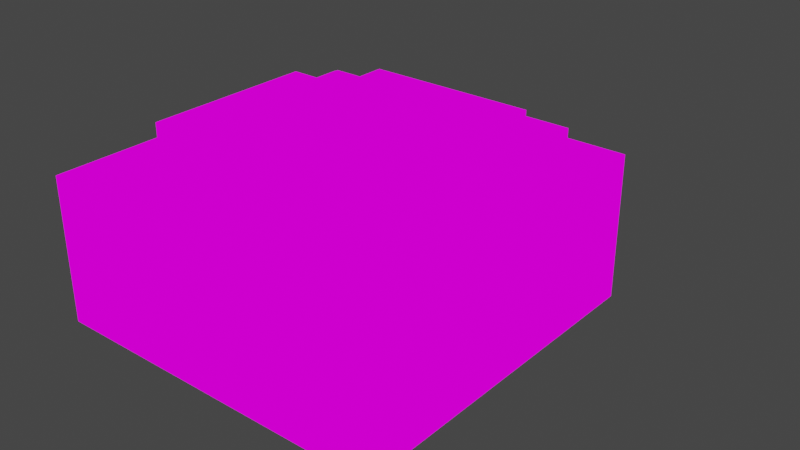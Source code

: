 # Source: menuscene.blend  (saved by Blender 2.93.20; exported with 4.5.12 LTS)
import bpy
from mathutils import Matrix  # noqa: F401  (used for matrix-valued properties, if any)

bpy.ops.wm.read_factory_settings(use_empty=True)
scene = bpy.context.scene
scene.name = 'Scene'

# ---- collections
col_collection = bpy.data.collections.new('Collection'); scene.collection.children.link(col_collection)

# ---- images (referenced by path relative to the original .blend; pixels are not part of the script)
import os
ASSET_DIR = os.environ.get("B2B_ASSET_DIR", "")  # directory of the original .blend (textures are referenced by path, not embedded)
HERE = os.path.dirname(os.path.abspath(__file__))  # packed textures are extracted next to this script under _unpacked/

def load_image(name, relpath, width, height, colorspace="sRGB"):
    """Load a texture the original file referenced (path relative to the .blend, or extracted next to this script)."""
    p = next((c for c in (os.path.join(HERE, relpath), os.path.join(ASSET_DIR, relpath)) if relpath and os.path.exists(c)), "")
    if p:
        img = bpy.data.images.load(p, check_existing=True)
        img.name = name
    else:  # same state as the original file: an image datablock whose file is absent (Cycles renders it pink)
        img = bpy.data.images.new(name, width, height)
        img.source = "FILE"
        img.filepath = "//" + (relpath or name)
    img.colorspace_settings.name = colorspace
    return img
img_atlas32ii_png = load_image('Atlas32II.png', 'Atlas32II.png', 1024, 1024, 'sRGB')

# ---- materials (node trees are filled in below, after node groups)
mat_atlas32ii = bpy.data.materials.new('Atlas32II')
mat_atlas32ii.use_transparent_shadow = False

# ---- material node trees
mat_atlas32ii.use_nodes = True; mat_atlas32ii.node_tree.nodes.clear()
_N = mat_atlas32ii.node_tree.nodes; _L = mat_atlas32ii.node_tree.links
n0 = _N.new('ShaderNodeOutputMaterial'); n0.name = 'Material Output'; n0.location = (400, 0)
n1 = _N.new('ShaderNodeLightPath'); n1.name = 'Light Path'; n1.location = (0, 250)
n2 = _N.new('ShaderNodeBsdfTransparent'); n2.name = 'Transparent BSDF'; n2.location = (-200, -100)
n3 = _N.new('ShaderNodeEmission'); n3.name = 'Emission'; n3.location = (-200, -200)
n4 = _N.new('ShaderNodeMixShader'); n4.name = 'Mix Shader'; n4.location = (200, 0)
n5 = _N.new('ShaderNodeMixShader'); n5.name = 'Mix Shader.001'; n5.location = (0, -100)
n6 = _N.new('ShaderNodeTexImage'); n6.name = 'Image Texture'; n6.location = (-500, 100)
n6.image = img_atlas32ii_png
n6.interpolation = 'Closest'
_L.new(n6.outputs[0], n3.inputs[0])
_L.new(n6.outputs[1], n5.inputs[0])
_L.new(n2.outputs[0], n5.inputs[1])
_L.new(n2.outputs[0], n4.inputs[1])
_L.new(n3.outputs[0], n5.inputs[2])
_L.new(n5.outputs[0], n4.inputs[2])
_L.new(n1.outputs[0], n4.inputs[0])
_L.new(n4.outputs[0], n0.inputs[0])
n0.is_active_output = True

# ---- world
world_world = bpy.data.worlds.new('World'); scene.world = world_world
world_world.use_nodes = True; world_world.node_tree.nodes.clear()
_N = world_world.node_tree.nodes; _L = world_world.node_tree.links
n0 = _N.new('ShaderNodeOutputWorld'); n0.name = 'World Output'; n0.location = (300, 300)
n1 = _N.new('ShaderNodeBackground'); n1.name = 'Background'; n1.location = (10, 300)
n1.inputs[0].default_value = (0.05088, 0.05088, 0.05088, 1.0)
_L.new(n1.outputs[0], n0.inputs[0])
n0.is_active_output = True
world_world.color = (0.05088, 0.05088, 0.05088)
world_world.use_sun_shadow = False
world_world.sun_shadow_jitter_overblur = 0.0

# ---- meshes
me_cube_001 = bpy.data.meshes.new('Cube.001')
me_cube_001.from_pydata([(1.0, 4.0, 0.0), (2.0, 6.0, 0.0), (-6.0, -5.0, 2.0), (-1.0, 11.0, 1.0), (1.0, -4.0, 0.0), (2.0, 4.0, 0.0), (2.0, 5.0, 0.0), (-4.0, -1.0, 0.0), (2.0, 3.0, 0.0), (-2.0, 4.0, 0.0), (5.0, 0.0, 0.0), (-2.0, 5.0, 0.0), (5.0, 1.0, 0.0), (3.0, 2.0, 0.0), (-3.0, -2.0, -1.0), (6.0, -6.0, 0.0), (0.0, -4.0, 0.0), (4.0, 2.0, 0.0), (6.0, 2.0, 0.0), (6.0, -1.0, 5.0), (0.0, -5.0, 0.0), (0.0, 3.0, 0.0), (1.0, 5.0, 0.0), (0.0, 4.0, 0.0), (1.0, 1.0, 0.0), (-1.0, -5.0, 0.0), (5.0, 5.0, 0.0), (-4.0, 0.0, 0.0), (6.0, 0.0, 2.0), (6.0, 2.0, 1.0), (-2.0, 3.0, 0.0), (6.0, -1.0, 4.0), (3.0, 6.0, 0.0), (6.0, 0.0, 0.0), (-2.0, 3.0, -1.0), (-1.0, -4.0, 0.0), (-2.0, -5.0, 0.0), (-3.0, -1.0, -1.0), (-2.0, -4.0, 0.0), (4.0, 6.0, 0.0), (-5.0, 5.0, 0.0), (6.0, -3.0, 2.0), (-1.0, 8.0, 1.0), (-2.0, 6.0, 0.0), (-4.0, 4.0, 0.0), (-1.0, 4.0, 0.0), (0.0, 6.0, 5.0), (-5.0, -5.0, 0.0), (-3.0, 6.0, 1.0), (6.0, 3.0, 0.0), (2.0, -4.0, 0.0), (-3.0, -2.0, 0.0), (-3.0, 1.0, -1.0), (-1.0, 0.0, -1.0), (-3.0, -1.0, -2.0), (-1.0, -3.0, 0.0), (-3.0, -4.0, 0.0), (-3.0, 4.0, 0.0), (-4.0, -5.0, 0.0), (4.0, 3.0, 0.0), (-4.0, 3.0, 0.0), (-4.0, 2.0, 0.0), (0.0, 5.0, 0.0), (-1.0, -2.0, -1.0), (-4.0, 1.0, 0.0), (-3.0, 5.0, 0.0), (-4.0, -4.0, 0.0), (-4.0, -2.0, 0.0), (-5.0, 1.0, 0.0), (2.0, -5.0, 0.0), (-4.0, -3.0, 0.0), (-5.0, -3.0, 0.0), (-5.0, -2.0, 0.0), (-5.0, -1.0, 0.0), (-5.0, 0.0, 0.0), (-5.0, 2.0, 0.0), (-1.0, 1.0, -2.0), (-5.0, 3.0, 0.0), (-5.0, 4.0, 0.0), (1.0, -5.0, 0.0), (3.0, -3.0, 0.0), (-1.0, 3.0, 0.0), (3.0, 5.0, 0.0), (3.0, 1.0, 0.0), (-1.0, 5.0, 0.0), (-4.0, 6.0, 0.0), (-4.0, 5.0, 0.0), (2.0, 2.0, 6.0), (1.0, 3.0, 0.0), (4.0, -1.0, 0.0), (6.0, -5.0, 0.0), (3.0, -2.0, 0.0), (3.0, -1.0, 0.0), (3.0, 0.0, 0.0), (4.0, -4.0, 0.0), (-5.0, 6.0, 1.0), (0.0, -2.0, 0.0), (4.0, 5.0, 0.0), (2.0, -1.0, -2.0), (3.0, 4.0, 0.0), (6.0, 5.0, 2.0), (-6.0, -4.0, 4.0), (4.0, -3.0, 0.0), (3.0, -4.0, 0.0), (4.0, -2.0, 0.0), (4.0, 4.0, 0.0), (3.0, 0.0, -1.0), (3.0, -2.0, -1.0), (5.0, -4.0, 0.0), (4.0, -6.0, 4.0), (5.0, 3.0, 0.0), (5.0, -5.0, 0.0), (3.0, -5.0, 0.0), (5.0, -3.0, 0.0), (6.0, 0.0, 4.0), (5.0, -1.0, 0.0), (6.0, 6.0, 1.0), (5.0, -2.0, 0.0), (4.0, 0.0, 0.0), (4.0, 1.0, 0.0), (5.0, 2.0, 0.0), (5.0, 4.0, 0.0), (4.0, -5.0, 0.0), (4.0, -6.0, 0.0), (3.0, -6.0, 0.0), (0.0, -6.0, 3.0), (-2.0, -6.0, 0.0), (0.0, -6.0, 0.0), (-3.0, -5.0, 0.0), (-6.0, -6.0, 1.0), (-4.0, -6.0, 0.0), (-6.0, -6.0, 0.0), (-6.0, -5.0, 0.0), (-6.0, -3.0, 4.0), (-5.0, -6.0, 4.0), (-6.0, -4.0, 0.0), (-5.0, -4.0, 0.0), (-6.0, -2.0, 2.0), (-6.0, 4.0, 2.0), (-6.0, -2.0, 0.0), (-6.0, 2.0, 2.0), (-6.0, 5.0, 2.0), (-6.0, 3.0, 0.0), (-6.0, 4.0, 0.0), (0.0, -3.0, 0.0), (-6.0, 6.0, 0.0), (0.0, 0.0, 0.0), (1.0, 0.0, -1.0), (-1.0, -1.0, 0.0), (1.0, -1.0, 0.0), (0.0, -1.0, 0.0), (-1.0, 0.0, 0.0), (1.0, -3.0, -2.0), (1.0, -3.0, -1.0), (3.0, -3.0, -2.0), (0.0, 1.0, 0.0), (-1.0, 1.0, 0.0), (0.0, 1.0, -1.0), (1.0, 0.0, 0.0), (2.0, -3.0, -1.0), (1.0, -2.0, 0.0), (1.0, -3.0, 0.0), (2.0, -3.0, 0.0), (3.0, -3.0, -1.0), (2.0, -3.0, -2.0), (3.0, -2.0, -2.0), (3.0, 0.0, -2.0), (3.0, 3.0, -1.0), (0.0, 3.0, -1.0), (3.0, 3.0, 0.0), (3.0, 1.0, -2.0), (-1.0, 3.0, -1.0), (0.0, 2.0, -2.0), (1.0, 1.0, -1.0), (2.0, 3.0, -2.0), (-3.0, 3.0, 0.0), (-2.0, -1.0, -2.0), (-3.0, 2.0, -2.0), (-3.0, -2.0, -2.0), (-3.0, -1.0, 0.0), (-3.0, 0.0, 0.0), (-3.0, 1.0, 0.0), (-3.0, 2.0, 0.0), (-3.0, -3.0, 0.0), (-2.0, -3.0, 0.0), (-1.0, 1.0, -1.0), (-1.0, -3.0, -2.0), (-3.0, 0.0, -2.0), (-1.0, -2.0, 0.0), (-2.0, -3.0, -2.0), (-1.0, -1.0, -1.0), (-3.0, -3.0, -2.0), (-1.0, -3.0, -1.0), (-2.0, -3.0, -1.0), (-3.0, -3.0, -1.0), (-2.0, 0.0, -2.0), (-3.0, 1.0, -2.0), (-3.0, 0.0, -1.0), (-3.0, 3.0, -2.0), (-3.0, 2.0, -1.0), (-3.0, 3.0, -1.0), (-1.0, 3.0, -2.0), (3.0, 3.0, -2.0), (1.0, 3.0, -2.0), (1.0, 3.0, -1.0), (2.0, 3.0, -1.0), (3.0, 2.0, -2.0), (3.0, 2.0, -1.0), (3.0, 1.0, -1.0), (1.0, -1.0, -2.0), (3.0, -1.0, -1.0), (2.0, -2.0, -2.0), (3.0, -1.0, -2.0), (1.0, 1.0, -2.0), (0.0, 1.0, -2.0), (2.0, 1.0, -2.0), (1.0, 0.0, -2.0), (1.0, -2.0, -1.0), (1.0, -1.0, -1.0), (1.0, -2.0, -2.0), (-2.0, 2.0, -2.0), (-1.0, 0.0, -2.0), (2.0, 0.0, -2.0), (2.0, 2.0, -2.0), (0.0, 3.0, -2.0), (1.0, 2.0, -2.0), (-1.0, 2.0, -2.0), (-2.0, 1.0, -2.0), (-2.0, 3.0, -2.0), (-1.0, -1.0, -2.0), (-1.0, -2.0, -2.0), (-2.0, -2.0, -2.0), (-3.0, 6.0, 0.0), (-1.0, 8.0, 3.0), (-1.0, 6.0, 1.0), (-5.0, 6.0, 0.0), (-2.0, 6.0, 1.0), (5.0, 6.0, 0.0), (1.0, 8.0, 0.0), (-4.0, 6.0, 1.0), (-6.0, -5.0, 4.0), (-6.0, 6.0, 5.0), (1.0, 7.0, 3.0), (3.0, 6.0, 2.0), (3.0, 6.0, 3.0), (4.0, 6.0, 1.0), (4.0, 6.0, 3.0), (-6.0, 6.0, 2.0), (-1.0, 7.0, 2.0), (-6.0, 6.0, 3.0), (-4.0, 6.0, 2.0), (-5.0, 6.0, 2.0), (-2.0, 6.0, 2.0), (4.0, 5.0, 5.0), (-4.0, 6.0, 3.0), (-5.0, 6.0, 3.0), (-3.0, 6.0, 2.0), (-2.0, 6.0, 3.0), (6.0, 3.0, 3.0), (-6.0, -6.0, 4.0), (-3.0, 6.0, 3.0), (-5.0, 6.0, 4.0), (-4.0, 6.0, 4.0), (-1.0, 6.0, 5.0), (1.0, 11.0, 2.0), (5.0, 6.0, 3.0), (4.0, 6.0, 2.0), (6.0, 1.0, 0.0), (1.0, 6.0, 4.0), (0.0, 6.0, 4.0), (-3.0, 6.0, 4.0), (2.0, 6.0, 2.0), (1.0, 6.0, 5.0), (3.0, 6.0, 1.0), (6.0, 4.0, 0.0), (6.0, 6.0, 0.0), (6.0, 2.0, 5.0), (2.0, 6.0, 3.0), (1.0, 6.0, 1.0), (2.0, 6.0, 1.0), (1.0, 6.0, 3.0), (6.0, 6.0, 2.0), (5.0, 6.0, 1.0), (5.0, 6.0, 2.0), (-2.0, 6.0, 4.0), (-4.0, 6.0, 5.0), (-5.0, 6.0, 5.0), (-1.0, 6.0, 4.0), (3.0, 5.0, 6.0), (-2.0, 6.0, 5.0), (4.0, 6.0, 4.0), (6.0, 4.0, 3.0), (2.0, 6.0, 4.0), (3.0, 6.0, 4.0), (2.0, 6.0, 5.0), (5.0, 6.0, 4.0), (5.0, 6.0, 5.0), (6.0, 5.0, 0.0), (6.0, 4.0, 1.0), (6.0, 3.0, 1.0), (6.0, -3.0, 1.0), (6.0, -4.0, 0.0), (6.0, -2.0, 4.0), (6.0, -1.0, 0.0), (6.0, -2.0, 0.0), (6.0, -3.0, 0.0), (6.0, 5.0, 3.0), (6.0, 3.0, 4.0), (6.0, -5.0, 1.0), (6.0, 5.0, 1.0), (6.0, 1.0, 1.0), (6.0, 2.0, 4.0), (6.0, -2.0, 1.0), (6.0, -3.0, 4.0), (6.0, 0.0, 1.0), (6.0, -1.0, 1.0), (5.0, -6.0, 2.0), (6.0, -4.0, 1.0), (2.0, -6.0, 3.0), (6.0, -4.0, 4.0), (6.0, -5.0, 2.0), (6.0, 6.0, 3.0), (6.0, 6.0, 4.0), (6.0, 5.0, 5.0), (6.0, -3.0, 5.0), (6.0, -1.0, 3.0), (6.0, 5.0, 4.0), (6.0, 4.0, 2.0), (6.0, 4.0, 4.0), (6.0, 2.0, 2.0), (6.0, 3.0, 5.0), (6.0, 0.0, 3.0), (6.0, 3.0, 2.0), (6.0, -4.0, 2.0), (6.0, -6.0, 1.0), (6.0, 0.0, 5.0), (6.0, 1.0, 5.0), (6.0, -5.0, 4.0), (6.0, -6.0, 4.0), (6.0, -2.0, 5.0), (6.0, -5.0, 5.0), (6.0, -4.0, 5.0), (1.0, -6.0, 2.0), (4.0, -5.0, 5.0), (5.0, -6.0, 0.0), (6.0, 1.0, 2.0), (6.0, -2.0, 2.0), (6.0, -6.0, 5.0), (3.0, -2.0, 6.0), (6.0, 1.0, 3.0), (6.0, 2.0, 3.0), (6.0, -1.0, 2.0), (6.0, -2.0, 3.0), (6.0, -3.0, 3.0), (6.0, -4.0, 3.0), (1.0, -6.0, 0.0), (6.0, -5.0, 3.0), (6.0, 1.0, 4.0), (2.0, -6.0, 1.0), (4.0, -6.0, 1.0), (2.0, -6.0, 0.0), (-3.0, -6.0, 1.0), (-1.0, -6.0, 0.0), (-2.0, -6.0, 2.0), (-1.0, -6.0, 1.0), (-3.0, -6.0, 0.0), (-5.0, -6.0, 1.0), (-5.0, -6.0, 0.0), (-4.0, -6.0, 2.0), (-5.0, -6.0, 2.0), (-5.0, -6.0, 3.0), (-4.0, -6.0, 3.0), (-6.0, -1.0, 2.0), (-4.0, -6.0, 4.0), (-2.0, -6.0, 4.0), (-6.0, -2.0, 4.0), (-5.0, -6.0, 5.0), (-3.0, -6.0, 4.0), (-6.0, 0.0, 0.0), (1.0, 1.0, 6.0), (1.0, -6.0, 4.0), (-2.0, -5.0, 5.0), (-6.0, -1.0, 0.0), (0.0, -6.0, 4.0), (-3.0, -6.0, 5.0), (-1.0, -6.0, 4.0), (0.0, -5.0, 5.0), (0.0, -6.0, 5.0), (3.0, -6.0, 4.0), (1.0, -5.0, 6.0), (3.0, -6.0, 3.0), (1.0, -6.0, 5.0), (-2.0, -6.0, 1.0), (4.0, -6.0, 5.0), (3.0, -6.0, 1.0), (3.0, -6.0, 5.0), (5.0, -6.0, 4.0), (5.0, -6.0, 1.0), (6.0, -6.0, 3.0), (6.0, -6.0, 2.0), (4.0, -6.0, 2.0), (2.0, -6.0, 4.0), (1.0, -6.0, 1.0), (0.0, -6.0, 1.0), (-4.0, -6.0, 1.0), (-1.0, -6.0, 2.0), (2.0, -6.0, 2.0), (0.0, -6.0, 2.0), (-3.0, -6.0, 2.0), (-2.0, -6.0, 3.0), (-6.0, -3.0, 0.0), (3.0, -6.0, 2.0), (-3.0, -6.0, 3.0), (4.0, -6.0, 3.0), (-1.0, -6.0, 3.0), (1.0, -6.0, 3.0), (5.0, -6.0, 3.0), (-6.0, -5.0, 1.0), (-6.0, -4.0, 1.0), (-6.0, 1.0, 4.0), (-6.0, -3.0, 2.0), (-6.0, -1.0, 1.0), (-6.0, 1.0, 0.0), (-6.0, 2.0, 0.0), (-6.0, 1.0, 2.0), (-6.0, 5.0, 0.0), (-6.0, 0.0, 2.0), (-6.0, 0.0, 4.0), (-5.0, -4.0, 5.0), (-6.0, 2.0, 4.0), (-6.0, -3.0, 5.0), (-6.0, -1.0, 4.0), (-6.0, 3.0, 4.0), (-6.0, 4.0, 4.0), (-3.0, 4.0, 5.0), (-6.0, -2.0, 5.0), (-5.0, 3.0, 5.0), (-6.0, 5.0, 4.0), (-6.0, 5.0, 3.0), (-6.0, 6.0, 4.0), (-6.0, -6.0, 2.0), (-6.0, 1.0, 5.0), (-6.0, 3.0, 5.0), (6.0, 4.0, 5.0), (0.0, 10.0, 0.0), (-6.0, -2.0, 3.0), (-6.0, 4.0, 5.0), (-6.0, -6.0, 3.0), (-6.0, 5.0, 5.0), (-6.0, -5.0, 3.0), (-6.0, -4.0, 2.0), (-6.0, -3.0, 3.0), (-6.0, -4.0, 3.0), (-6.0, -3.0, 1.0), (-6.0, 3.0, 2.0), (-6.0, 0.0, 3.0), (-6.0, -1.0, 3.0), (-6.0, 2.0, 1.0), (-6.0, -2.0, 1.0), (-6.0, 1.0, 3.0), (0.0, 9.0, 3.0), (-6.0, 3.0, 1.0), (-6.0, 5.0, 1.0), (-6.0, 1.0, 1.0), (-6.0, 2.0, 3.0), (-6.0, 4.0, 3.0), (-6.0, 3.0, 3.0), (-6.0, 4.0, 1.0), (-6.0, 6.0, 1.0), (-6.0, 0.0, 1.0), (-1.0, 11.0, 0.0), (0.0, 6.0, 0.0), (1.0, 6.0, 0.0), (1.0, 6.0, 2.0), (1.0, 7.0, 2.0), (0.0, 7.0, 0.0), (1.0, 9.0, 1.0), (1.0, 8.0, 3.0), (0.0, 8.0, 0.0), (1.0, 9.0, 0.0), (0.0, 10.0, 3.0), (0.0, 9.0, 0.0), (0.0, 11.0, 0.0), (-1.0, 10.0, 0.0), (1.0, 7.0, 0.0), (5.0, 0.0, 5.0), (1.0, 10.0, 0.0), (0.0, 7.0, 3.0), (1.0, 8.0, 1.0), (0.0, 8.0, 3.0), (1.0, 7.0, 1.0), (1.0, 10.0, 1.0), (1.0, 11.0, 1.0), (-1.0, 8.0, 0.0), (-1.0, 7.0, 0.0), (-1.0, 6.0, 0.0), (1.0, 10.0, 2.0), (1.0, 9.0, 3.0), (1.0, 9.0, 2.0), (1.0, 8.0, 2.0), (1.0, 11.0, 3.0), (-1.0, 7.0, 1.0), (-1.0, 9.0, 0.0), (0.0, 11.0, 2.0), (5.0, 4.0, 5.0), (0.0, 11.0, 1.0), (-1.0, 10.0, 2.0), (-1.0, 9.0, 1.0), (-1.0, 10.0, 1.0), (-1.0, 9.0, 2.0), (-1.0, 8.0, 2.0), (-1.0, 10.0, 3.0), (1.0, 11.0, 0.0), (-1.0, 6.0, 2.0), (1.0, 10.0, 3.0), (-1.0, 6.0, 3.0), (-1.0, 11.0, 2.0), (-1.0, 9.0, 3.0), (0.0, 11.0, 3.0), (0.0, 6.0, 3.0), (-1.0, 7.0, 3.0), (6.0, 6.0, 5.0), (-1.0, 11.0, 3.0), (3.0, 6.0, 5.0), (4.0, 1.0, 6.0), (5.0, -3.0, 6.0), (5.0, -2.0, 6.0), (4.0, -4.0, 6.0), (5.0, -4.0, 5.0), (2.0, -6.0, 5.0), (5.0, -6.0, 5.0), (5.0, -5.0, 5.0), (-1.0, -6.0, 5.0), (1.0, -5.0, 5.0), (-2.0, -6.0, 5.0), (-4.0, -6.0, 5.0), (-3.0, -4.0, 5.0), (-6.0, -6.0, 5.0), (-6.0, -4.0, 5.0), (-6.0, -5.0, 5.0), (-6.0, -1.0, 5.0), (-6.0, 0.0, 5.0), (-6.0, 2.0, 5.0), (4.0, 4.0, 5.0), (-4.0, 5.0, 5.0), (-5.0, 5.0, 5.0), (0.0, 5.0, 6.0), (-3.0, 6.0, 5.0), (3.0, 3.0, 6.0), (-2.0, -4.0, 6.0), (-3.0, 5.0, 5.0), (-1.0, 3.0, 6.0), (4.0, 3.0, 6.0), (3.0, 4.0, 6.0), (5.0, 5.0, 5.0), (5.0, 3.0, 5.0), (4.0, 6.0, 5.0), (-4.0, 1.0, 6.0), (4.0, 3.0, 5.0), (-1.0, -5.0, 5.0), (0.0, 2.0, 6.0), (2.0, -5.0, 5.0), (-4.0, -4.0, 6.0), (-2.0, 0.0, 6.0), (-2.0, -1.0, 6.0), (-4.0, -4.0, 5.0), (-4.0, -5.0, 5.0), (-3.0, 5.0, 6.0), (-5.0, -5.0, 5.0), (-5.0, 0.0, 5.0), (-5.0, 2.0, 5.0), (-4.0, 4.0, 5.0), (-5.0, 4.0, 5.0), (3.0, 4.0, 5.0), (3.0, -5.0, 5.0), (1.0, 5.0, 5.0), (-2.0, 5.0, 5.0), (-2.0, 5.0, 6.0), (2.0, 4.0, 6.0), (0.0, 5.0, 5.0), (-1.0, 5.0, 5.0), (-1.0, 5.0, 6.0), (3.0, 1.0, 6.0), (2.0, 5.0, 5.0), (3.0, 5.0, 5.0), (5.0, 3.0, 6.0), (4.0, 4.0, 6.0), (3.0, 0.0, 6.0), (5.0, -1.0, 5.0), (5.0, 2.0, 5.0), (5.0, 1.0, 5.0), (5.0, -2.0, 5.0), (4.0, -4.0, 5.0), (3.0, -1.0, 6.0), (5.0, -3.0, 5.0), (4.0, -3.0, 5.0), (4.0, -2.0, 6.0), (3.0, -4.0, 5.0), (-1.0, 2.0, 6.0), (-2.0, 4.0, 6.0), (3.0, -4.0, 6.0), (-5.0, -1.0, 5.0), (-3.0, -5.0, 5.0), (0.0, -5.0, 6.0), (0.0, -3.0, 6.0), (-3.0, 3.0, 6.0), (-5.0, -3.0, 5.0), (-4.0, -3.0, 5.0), (-4.0, -3.0, 6.0), (-5.0, -2.0, 5.0), (-3.0, 0.0, 6.0), (-5.0, -3.0, 6.0), (-5.0, 1.0, 5.0), (-2.0, -2.0, 6.0), (-4.0, 3.0, 5.0), (-5.0, 3.0, 6.0), (-4.0, -2.0, 6.0), (-4.0, 4.0, 6.0), (-5.0, 1.0, 6.0), (-5.0, 2.0, 6.0), (2.0, -3.0, 6.0), (-5.0, 0.0, 6.0), (-5.0, -1.0, 6.0), (-5.0, -2.0, 6.0), (-4.0, 3.0, 6.0), (-4.0, 2.0, 6.0), (-2.0, 3.0, 6.0), (-4.0, 0.0, 6.0), (-4.0, -1.0, 6.0), (-1.0, 4.0, 6.0), (-3.0, -3.0, 6.0), (-3.0, 4.0, 6.0), (-1.0, -5.0, 6.0), (-3.0, 2.0, 6.0), (-3.0, 1.0, 6.0), (-3.0, -2.0, 6.0), (-3.0, -1.0, 6.0), (-2.0, -5.0, 6.0), (-3.0, -5.0, 6.0), (-3.0, -4.0, 6.0), (-1.0, -4.0, 6.0), (3.0, -5.0, 6.0), (2.0, -5.0, 6.0), (2.0, -4.0, 6.0), (-1.0, -3.0, 6.0), (1.0, -2.0, 6.0), (0.0, -4.0, 6.0), (1.0, -4.0, 6.0), (2.0, -2.0, 6.0), (4.0, 0.0, 6.0), (1.0, 4.0, 6.0), (1.0, 5.0, 6.0), (2.0, 5.0, 6.0), (0.0, 3.0, 6.0), (0.0, 4.0, 6.0), (3.0, 2.0, 6.0), (1.0, 2.0, 6.0), (5.0, 2.0, 6.0), (5.0, 1.0, 6.0), (2.0, 3.0, 6.0), (1.0, 3.0, 6.0), (-1.0, 0.0, 6.0), (-2.0, 2.0, 6.0), (2.0, -1.0, 6.0), (0.0, 1.0, 6.0), (2.0, 1.0, 6.0), (5.0, 0.0, 6.0), (2.0, 0.0, 6.0), (4.0, 2.0, 6.0), (1.0, -1.0, 6.0), (0.0, 0.0, 6.0), (-1.0, -1.0, 6.0), (-1.0, 1.0, 6.0), (-2.0, 1.0, 6.0), (0.0, -1.0, 6.0), (1.0, 0.0, 6.0), (5.0, -1.0, 6.0), (4.0, -1.0, 6.0), (0.0, -2.0, 6.0), (3.0, -3.0, 6.0), (4.0, -3.0, 6.0), (-1.0, -2.0, 6.0), (1.0, -3.0, 6.0), (-2.0, -3.0, 6.0)], [], [(79, 4, 16, 20), (4, 161, 144, 16), (135, 136, 71, 410), (132, 47, 136, 135), (131, 367, 47, 132), (367, 130, 58, 47), (130, 365, 128, 58), (365, 126, 36, 128), (88, 0, 23, 21), (0, 22, 62, 23), (20, 16, 35, 25), (16, 144, 55, 35), (126, 362, 25, 36), (362, 127, 20, 25), (127, 355, 79, 20), (355, 360, 69, 79), (360, 124, 112, 69), (124, 123, 122, 112), (21, 23, 45, 81), (23, 62, 84, 45), (25, 35, 38, 36), (35, 55, 184, 38), (123, 344, 111, 122), (344, 15, 90, 111), (111, 90, 301, 108), (108, 301, 305, 113), (113, 305, 304, 117), (117, 304, 303, 115), (81, 45, 9, 30), (45, 84, 11, 9), (36, 38, 56, 128), (38, 184, 183, 56), (115, 303, 33, 10), (10, 33, 267, 12), (12, 267, 18, 120), (120, 18, 49, 110), (110, 49, 274, 121), (121, 274, 297, 26), (30, 9, 57, 175), (9, 11, 65, 57), (128, 56, 66, 58), (56, 183, 70, 66), (183, 51, 67, 70), (51, 179, 7, 67), (179, 180, 27, 7), (180, 181, 64, 27), (181, 182, 61, 64), (182, 175, 60, 61), (175, 57, 44, 60), (57, 65, 86, 44), (58, 66, 136, 47), (66, 70, 71, 136), (70, 67, 72, 71), (67, 7, 73, 72), (7, 27, 74, 73), (27, 64, 68, 74), (64, 61, 75, 68), (61, 60, 77, 75), (60, 44, 78, 77), (44, 86, 40, 78), (69, 50, 4, 79), (50, 162, 161, 4), (26, 297, 275, 237), (97, 26, 237, 39), (82, 97, 39, 32), (6, 82, 32, 1), (22, 6, 1, 472), (62, 22, 472, 471), (8, 5, 0, 88), (5, 6, 22, 0), (112, 103, 50, 69), (103, 80, 162, 50), (84, 62, 471, 495), (11, 84, 495, 43), (65, 11, 43, 232), (86, 65, 232, 85), (40, 86, 85, 235), (425, 40, 235, 145), (169, 99, 5, 8), (99, 82, 6, 5), (122, 94, 103, 112), (94, 102, 80, 103), (102, 104, 91, 80), (104, 89, 92, 91), (89, 118, 93, 92), (118, 119, 83, 93), (119, 17, 13, 83), (17, 59, 169, 13), (59, 105, 99, 169), (105, 97, 82, 99), (111, 108, 94, 122), (108, 113, 102, 94), (113, 117, 104, 102), (117, 115, 89, 104), (115, 10, 118, 89), (10, 12, 119, 118), (12, 120, 17, 119), (120, 110, 59, 17), (110, 121, 105, 59), (121, 26, 97, 105), (410, 71, 72, 139), (139, 72, 73, 382), (382, 73, 74, 378), (378, 74, 68, 422), (422, 68, 75, 423), (423, 75, 77, 142), (142, 77, 78, 143), (143, 78, 40, 425), (55, 144, 96, 188), (144, 161, 160, 96), (96, 160, 149, 150), (188, 96, 150, 148), (148, 150, 146, 151), (150, 149, 158, 146), (146, 158, 24, 155), (151, 146, 155, 156), (147, 173, 24, 158), (218, 147, 158, 149), (217, 218, 149, 160), (153, 217, 160, 161), (159, 153, 161, 162), (163, 159, 162, 80), (107, 163, 80, 91), (210, 107, 91, 92), (106, 210, 92, 93), (208, 106, 93, 83), (207, 208, 83, 13), (167, 207, 13, 169), (205, 167, 169, 8), (204, 205, 8, 88), (168, 204, 88, 21), (171, 168, 21, 81), (34, 171, 81, 30), (200, 34, 30, 175), (194, 14, 51, 183), (14, 37, 179, 51), (37, 197, 180, 179), (197, 52, 181, 180), (52, 199, 182, 181), (199, 200, 175, 182), (192, 193, 184, 55), (193, 194, 183, 184), (173, 157, 155, 24), (157, 185, 156, 155), (185, 53, 151, 156), (53, 190, 148, 151), (190, 63, 188, 148), (63, 192, 55, 188), (76, 221, 53, 185), (221, 229, 190, 53), (229, 230, 63, 190), (230, 186, 192, 63), (186, 189, 193, 192), (189, 191, 194, 193), (191, 178, 14, 194), (178, 54, 37, 14), (54, 187, 197, 37), (187, 196, 52, 197), (196, 177, 199, 52), (177, 198, 200, 199), (198, 228, 34, 200), (228, 201, 171, 34), (201, 224, 168, 171), (224, 203, 204, 168), (203, 174, 205, 204), (174, 202, 167, 205), (202, 206, 207, 167), (206, 170, 208, 207), (170, 166, 106, 208), (166, 212, 210, 106), (212, 165, 107, 210), (165, 154, 163, 107), (154, 164, 159, 163), (164, 152, 153, 159), (213, 214, 157, 173), (214, 76, 185, 157), (152, 219, 217, 153), (219, 209, 218, 217), (209, 216, 147, 218), (216, 213, 173, 147), (222, 216, 209, 98), (98, 209, 219, 211), (211, 219, 152, 164), (165, 211, 164, 154), (212, 98, 211, 165), (166, 222, 98, 212), (170, 215, 222, 166), (215, 213, 216, 222), (206, 223, 215, 170), (202, 174, 223, 206), (174, 203, 225, 223), (223, 225, 213, 215), (225, 172, 214, 213), (203, 224, 172, 225), (224, 201, 226, 172), (172, 226, 76, 214), (226, 220, 227, 76), (201, 228, 220, 226), (228, 198, 177, 220), (220, 177, 196, 227), (227, 196, 187, 195), (76, 227, 195, 221), (221, 195, 176, 229), (229, 176, 231, 230), (230, 231, 189, 186), (231, 178, 191, 189), (176, 54, 178, 231), (195, 187, 54, 176), (43, 495, 234, 236), (232, 43, 236, 48), (85, 232, 48, 239), (235, 85, 239, 95), (145, 235, 95, 468), (472, 1, 279, 278), (1, 32, 273, 279), (32, 39, 245, 273), (39, 237, 282, 245), (237, 275, 116, 282), (468, 95, 251, 247), (95, 239, 250, 251), (239, 48, 256, 250), (48, 236, 252, 256), (236, 234, 513, 252), (247, 251, 255, 249), (251, 250, 254, 255), (250, 256, 260, 254), (256, 252, 257, 260), (252, 513, 515, 257), (249, 255, 261, 439), (255, 254, 262, 261), (254, 260, 270, 262), (260, 257, 284, 270), (257, 515, 287, 284), (515, 519, 269, 287), (519, 280, 268, 269), (280, 277, 292, 268), (277, 244, 293, 292), (244, 246, 290, 293), (246, 265, 295, 290), (265, 321, 322, 295), (473, 271, 277, 280), (278, 279, 271, 473), (279, 273, 243, 271), (273, 245, 266, 243), (245, 282, 283, 266), (282, 116, 281, 283), (283, 281, 321, 265), (266, 283, 265, 246), (243, 266, 246, 244), (271, 243, 244, 277), (439, 261, 286, 241), (261, 262, 285, 286), (262, 270, 547, 285), (270, 284, 289, 547), (284, 287, 263, 289), (287, 269, 46, 263), (269, 268, 272, 46), (268, 292, 294, 272), (292, 293, 523, 294), (293, 290, 556, 523), (290, 295, 296, 556), (295, 322, 521, 296), (275, 297, 309, 116), (297, 274, 298, 309), (274, 49, 299, 298), (49, 18, 29, 299), (18, 267, 310, 29), (267, 33, 314, 310), (33, 303, 315, 314), (303, 304, 312, 315), (304, 305, 300, 312), (305, 301, 317, 300), (301, 90, 308, 317), (90, 15, 334, 308), (116, 309, 100, 281), (309, 298, 327, 100), (298, 299, 332, 327), (299, 29, 329, 332), (29, 310, 345, 329), (310, 314, 28, 345), (314, 315, 351, 28), (315, 312, 346, 351), (312, 300, 41, 346), (300, 317, 333, 41), (317, 308, 320, 333), (308, 334, 399, 320), (281, 100, 306, 321), (321, 306, 326, 322), (322, 326, 323, 521), (326, 328, 443, 323), (306, 291, 328, 326), (100, 327, 291, 306), (327, 332, 258, 291), (291, 258, 307, 328), (328, 307, 330, 443), (307, 311, 276, 330), (258, 350, 311, 307), (332, 329, 350, 258), (350, 349, 357, 311), (311, 357, 336, 276), (357, 114, 335, 336), (114, 31, 19, 335), (31, 302, 339, 19), (302, 313, 324, 339), (313, 319, 341, 324), (319, 337, 340, 341), (337, 338, 347, 340), (329, 345, 349, 350), (345, 28, 331, 349), (28, 351, 325, 331), (351, 346, 352, 325), (346, 41, 353, 352), (41, 333, 354, 353), (333, 320, 356, 354), (320, 399, 398, 356), (349, 331, 114, 357), (331, 325, 31, 114), (325, 352, 302, 31), (352, 353, 313, 302), (353, 354, 319, 313), (354, 356, 337, 319), (356, 398, 338, 337), (15, 344, 397, 334), (344, 123, 359, 397), (123, 124, 394, 359), (124, 360, 358, 394), (360, 355, 402, 358), (355, 127, 403, 402), (127, 362, 364, 403), (362, 126, 392, 364), (126, 365, 361, 392), (365, 130, 404, 361), (130, 367, 366, 404), (367, 131, 129, 366), (366, 129, 440, 369), (369, 440, 447, 370), (370, 447, 259, 134), (371, 370, 134, 373), (134, 259, 537, 376), (373, 134, 376, 535), (377, 373, 535, 384), (374, 377, 384, 534), (385, 374, 534, 532), (383, 385, 532, 387), (380, 383, 387, 391), (401, 380, 391, 529), (388, 401, 529, 395), (109, 388, 395, 393), (396, 109, 393, 530), (338, 396, 530, 347), (398, 416, 396, 338), (399, 316, 416, 398), (334, 397, 316, 399), (397, 359, 400, 316), (359, 394, 411, 400), (394, 358, 406, 411), (358, 402, 342, 406), (402, 403, 407, 342), (403, 364, 405, 407), (364, 392, 363, 405), (392, 361, 408, 363), (361, 404, 368, 408), (404, 366, 369, 368), (368, 369, 370, 371), (408, 368, 371, 412), (363, 408, 412, 409), (405, 363, 409, 414), (407, 405, 414, 125), (342, 407, 125, 415), (406, 342, 415, 318), (411, 406, 318, 390), (400, 411, 390, 413), (316, 400, 413, 416), (416, 413, 109, 396), (413, 390, 388, 109), (390, 318, 401, 388), (318, 415, 380, 401), (415, 125, 383, 380), (125, 414, 385, 383), (414, 409, 374, 385), (409, 412, 377, 374), (412, 371, 373, 377), (131, 132, 417, 129), (132, 135, 418, 417), (135, 410, 453, 418), (410, 139, 458, 453), (139, 382, 421, 458), (382, 378, 469, 421), (378, 422, 463, 469), (422, 423, 457, 463), (423, 142, 461, 457), (142, 143, 467, 461), (143, 425, 462, 467), (425, 145, 468, 462), (259, 240, 539, 537), (240, 101, 538, 539), (101, 133, 430, 538), (133, 375, 435, 430), (375, 431, 540, 435), (431, 427, 541, 540), (427, 419, 441, 541), (419, 429, 542, 441), (429, 432, 442, 542), (432, 433, 446, 442), (433, 437, 448, 446), (437, 439, 241, 448), (447, 449, 240, 259), (440, 2, 449, 447), (129, 417, 2, 440), (2, 450, 452, 449), (450, 420, 451, 452), (420, 137, 445, 451), (137, 372, 456, 445), (372, 426, 455, 456), (426, 424, 459, 455), (424, 140, 464, 459), (140, 454, 466, 464), (454, 138, 465, 466), (138, 141, 438, 465), (141, 247, 249, 438), (438, 249, 439, 437), (462, 468, 247, 141), (467, 462, 141, 138), (461, 467, 138, 454), (457, 461, 454, 140), (463, 457, 140, 424), (469, 463, 424, 426), (458, 421, 372, 137), (453, 458, 137, 420), (418, 453, 420, 450), (417, 418, 450, 2), (421, 469, 426, 372), (449, 452, 101, 240), (452, 451, 133, 101), (451, 445, 375, 133), (445, 456, 431, 375), (456, 455, 427, 431), (455, 459, 419, 427), (459, 464, 429, 419), (464, 466, 432, 429), (466, 465, 433, 432), (465, 438, 437, 433), (475, 494, 495, 471), (484, 475, 471, 472), (238, 478, 475, 484), (478, 493, 494, 475), (479, 481, 478, 238), (481, 502, 493, 478), (486, 444, 481, 479), (444, 483, 502, 481), (512, 482, 444, 486), (482, 470, 483, 444), (484, 472, 278, 490), (490, 278, 473, 474), (474, 473, 280, 242), (238, 484, 490, 488), (479, 238, 488, 476), (486, 479, 476, 491), (512, 486, 491, 492), (492, 491, 496, 264), (491, 476, 498, 496), (476, 488, 499, 498), (488, 490, 474, 499), (264, 496, 514, 500), (496, 498, 497, 514), (498, 499, 477, 497), (499, 474, 242, 477), (495, 494, 501, 234), (494, 493, 42, 501), (493, 502, 507, 42), (502, 483, 508, 507), (483, 470, 3, 508), (234, 501, 248, 513), (501, 42, 510, 248), (42, 507, 509, 510), (507, 508, 506, 509), (508, 3, 516, 506), (506, 516, 522, 511), (509, 506, 511, 517), (510, 509, 517, 233), (248, 510, 233, 520), (513, 248, 520, 515), (470, 482, 505, 3), (3, 505, 503, 516), (516, 503, 518, 522), (503, 264, 500, 518), (505, 492, 264, 503), (482, 512, 492, 505), (520, 487, 519, 515), (487, 242, 280, 519), (489, 477, 242, 487), (233, 489, 487, 520), (517, 460, 489, 233), (460, 497, 477, 489), (480, 514, 497, 460), (511, 480, 460, 517), (522, 518, 480, 511), (518, 500, 514, 480), (521, 323, 554, 296), (504, 554, 323, 443), (555, 504, 443, 330), (589, 555, 330, 276), (590, 589, 276, 336), (485, 590, 336, 335), (588, 485, 335, 19), (591, 588, 19, 339), (594, 591, 339, 324), (528, 594, 324, 341), (531, 528, 341, 340), (530, 531, 340, 347), (393, 343, 531, 530), (395, 574, 343, 393), (529, 561, 574, 395), (391, 533, 561, 529), (387, 386, 533, 391), (532, 559, 386, 387), (534, 381, 559, 532), (384, 602, 381, 534), (535, 566, 602, 384), (376, 568, 566, 535), (537, 539, 568, 376), (539, 538, 428, 568), (538, 430, 606, 428), (430, 435, 609, 606), (435, 540, 601, 609), (540, 541, 569, 601), (541, 441, 612, 569), (441, 542, 570, 612), (542, 442, 436, 570), (442, 446, 572, 436), (446, 448, 545, 572), (448, 241, 286, 545), (545, 286, 285, 544), (544, 285, 547, 550), (550, 547, 289, 576), (573, 584, 253, 543), (584, 523, 556, 253), (253, 556, 296, 554), (583, 294, 523, 584), (575, 272, 294, 583), (579, 46, 272, 575), (580, 263, 46, 579), (576, 289, 263, 580), (572, 545, 544, 571), (571, 544, 550, 434), (543, 253, 554, 504), (558, 543, 504, 555), (592, 595, 594, 528), (343, 592, 528, 531), (574, 597, 592, 343), (566, 565, 536, 602), (428, 606, 607, 565), (568, 428, 565, 566), (436, 572, 571, 614), (550, 576, 577, 567), (576, 580, 581, 577), (580, 579, 546, 581), (579, 575, 651, 546), (575, 583, 652, 651), (583, 584, 288, 652), (584, 573, 553, 288), (573, 543, 586, 553), (543, 558, 552, 586), (558, 555, 585, 552), (555, 589, 657, 585), (589, 590, 658, 657), (590, 485, 666, 658), (485, 588, 676, 666), (588, 591, 526, 676), (591, 594, 525, 526), (594, 595, 680, 525), (595, 592, 527, 680), (592, 597, 600, 527), (597, 574, 641, 600), (574, 561, 642, 641), (561, 533, 389, 642), (533, 386, 603, 389), (386, 559, 632, 603), (559, 381, 637, 632), (381, 602, 638, 637), (602, 536, 639, 638), (536, 565, 562, 639), (565, 607, 608, 562), (607, 606, 611, 608), (606, 609, 623, 611), (609, 601, 622, 623), (601, 569, 621, 622), (569, 612, 618, 621), (612, 570, 619, 618), (570, 436, 615, 619), (436, 614, 624, 615), (614, 571, 617, 624), (571, 434, 631, 617), (434, 550, 567, 631), (619, 615, 624, 625), (618, 619, 625, 557), (621, 618, 557, 627), (622, 621, 627, 628), (623, 622, 628, 616), (611, 623, 616, 608), (624, 617, 631, 605), (625, 624, 605, 633), (557, 625, 633, 634), (627, 557, 634, 610), (628, 627, 610, 636), (616, 628, 636, 635), (608, 616, 635, 630), (562, 608, 630, 639), (631, 567, 577, 599), (605, 631, 599, 626), (633, 605, 626, 662), (634, 633, 662, 673), (610, 634, 673, 563), (636, 610, 563, 564), (635, 636, 564, 613), (630, 635, 613, 683), (639, 630, 683, 549), (638, 639, 549, 637), (637, 549, 640, 632), (632, 640, 646, 603), (603, 646, 647, 389), (389, 647, 643, 642), (642, 643, 600, 641), (643, 620, 679, 600), (549, 683, 644, 640), (640, 644, 604, 646), (646, 604, 682, 647), (647, 682, 620, 643), (600, 679, 680, 527), (599, 577, 581, 629), (629, 581, 546, 654), (654, 546, 651, 650), (650, 651, 652, 578), (578, 652, 288, 553), (626, 599, 629, 551), (551, 629, 654, 653), (653, 654, 650, 660), (660, 650, 578, 659), (659, 578, 553, 548), (548, 553, 586, 552), (668, 552, 585, 657), (655, 548, 552, 668), (87, 659, 548, 655), (656, 660, 659, 87), (560, 653, 660, 656), (598, 551, 653, 560), (662, 626, 551, 598), (673, 662, 598, 672), (672, 598, 560, 664), (664, 560, 656, 379), (379, 656, 87, 665), (665, 87, 655, 582), (582, 655, 668, 524), (524, 668, 657, 658), (649, 524, 658, 666), (587, 582, 524, 649), (667, 665, 582, 587), (675, 379, 665, 667), (670, 664, 379, 675), (661, 672, 664, 670), (563, 673, 672, 661), (564, 563, 661, 671), (671, 661, 670, 674), (674, 670, 675, 669), (669, 675, 667, 663), (663, 667, 587, 593), (593, 587, 649, 677), (677, 649, 666, 676), (596, 677, 676, 526), (348, 593, 677, 596), (648, 663, 593, 348), (645, 669, 663, 648), (678, 674, 669, 645), (681, 671, 674, 678), (613, 564, 671, 681), (683, 613, 681, 644), (644, 681, 678, 604), (604, 678, 645, 682), (682, 645, 648, 620), (620, 648, 348, 679), (679, 348, 596, 680), (680, 596, 526, 525)])
_uv = me_cube_001.uv_layers.new(name='UVMap')
_uv.uv.foreach_set('vector', [0.0001953, 0.7502, 0.2498, 0.7502, 0.2498, 0.9998, 0.0001953, 0.9998, 0.0001953, 0.7502, 0.2498, 0.7502, 0.2498, 0.9998, 0.0001953, 0.9998, 0.0001953, 0.7502, 0.2498, 0.7502, 0.2498, 0.9998, 0.0001953, 0.9998, 0.0001953, 0.7502, 0.2498, 0.7502, 0.2498, 0.9998, 0.0001953, 0.9998, 0.0001953, 0.7502, 0.2498, 0.7502, 0.2498, 0.9998, 0.0001953, 0.9998, 0.0001953, 0.7502, 0.2498, 0.7502, 0.2498, 0.9998, 0.0001953, 0.9998, 0.0001953, 0.7502, 0.2498, 0.7502, 0.2498, 0.9998, 0.0001953, 0.9998, 0.0001953, 0.7502, 0.2498, 0.7502, 0.2498, 0.9998, 0.0001953, 0.9998, 0.0001953, 0.7502, 0.2498, 0.7502, 0.2498, 0.9998, 0.0001953, 0.9998, 0.0001953, 0.7502, 0.2498, 0.7502, 0.2498, 0.9998, 0.0001953, 0.9998, 0.0001953, 0.7502, 0.2498, 0.7502, 0.2498, 0.9998, 0.0001953, 0.9998, 0.0001953, 0.7502, 0.2498, 0.7502, 0.2498, 0.9998, 0.0001953, 0.9998, 0.0001953, 0.7502, 0.2498, 0.7502, 0.2498, 0.9998, 0.0001953, 0.9998, 0.0001953, 0.7502, 0.2498, 0.7502, 0.2498, 0.9998, 0.0001953, 0.9998, 0.0001953, 0.7502, 0.2498, 0.7502, 0.2498, 0.9998, 0.0001953, 0.9998, 0.0001953, 0.7502, 0.2498, 0.7502, 0.2498, 0.9998, 0.0001953, 0.9998, 0.0001953, 0.7502, 0.2498, 0.7502, 0.2498, 0.9998, 0.0001953, 0.9998, 0.0001953, 0.7502, 0.2498, 0.7502, 0.2498, 0.9998, 0.0001953, 0.9998, 0.0001953, 0.7502, 0.2498, 0.7502, 0.2498, 0.9998, 0.0001953, 0.9998, 0.0001953, 0.7502, 0.2498, 0.7502, 0.2498, 0.9998, 0.0001953, 0.9998, 0.0001953, 0.7502, 0.2498, 0.7502, 0.2498, 0.9998, 0.0001953, 0.9998, 0.0001953, 0.7502, 0.2498, 0.7502, 0.2498, 0.9998, 0.0001953, 0.9998, 0.0001953, 0.7502, 0.2498, 0.7502, 0.2498, 0.9998, 0.0001953, 0.9998, 0.0001953, 0.7502, 0.2498, 0.7502, 0.2498, 0.9998, 0.0001953, 0.9998, 0.0001953, 0.7502, 0.2498, 0.7502, 0.2498, 0.9998, 0.0001953, 0.9998, 0.0001953, 0.7502, 0.2498, 0.7502, 0.2498, 0.9998, 0.0001953, 0.9998, 0.0001953, 0.7502, 0.2498, 0.7502, 0.2498, 0.9998, 0.0001953, 0.9998, 0.0001953, 0.7502, 0.2498, 0.7502, 0.2498, 0.9998, 0.0001953, 0.9998, 0.0001953, 0.7502, 0.2498, 0.7502, 0.2498, 0.9998, 0.0001953, 0.9998, 0.0001953, 0.7502, 0.2498, 0.7502, 0.2498, 0.9998, 0.0001953, 0.9998, 0.0001953, 0.7502, 0.2498, 0.7502, 0.2498, 0.9998, 0.0001953, 0.9998, 0.0001953, 0.7502, 0.2498, 0.7502, 0.2498, 0.9998, 0.0001953, 0.9998, 0.0001953, 0.7502, 0.2498, 0.7502, 0.2498, 0.9998, 0.0001953, 0.9998, 0.0001953, 0.7502, 0.2498, 0.7502, 0.2498, 0.9998, 0.0001953, 0.9998, 0.0001953, 0.7502, 0.2498, 0.7502, 0.2498, 0.9998, 0.0001953, 0.9998, 0.0001953, 0.7502, 0.2498, 0.7502, 0.2498, 0.9998, 0.0001953, 0.9998, 0.0001953, 0.7502, 0.2498, 0.7502, 0.2498, 0.9998, 0.0001953, 0.9998, 0.0001953, 0.7502, 0.2498, 0.7502, 0.2498, 0.9998, 0.0001953, 0.9998, 0.0001953, 0.7502, 0.2498, 0.7502, 0.2498, 0.9998, 0.0001953, 0.9998, 0.0001953, 0.7502, 0.2498, 0.7502, 0.2498, 0.9998, 0.0001953, 0.9998, 0.0001953, 0.7502, 0.2498, 0.7502, 0.2498, 0.9998, 0.0001953, 0.9998, 0.0001953, 0.7502, 0.2498, 0.7502, 0.2498, 0.9998, 0.0001953, 0.9998, 0.0001953, 0.7502, 0.2498, 0.7502, 0.2498, 0.9998, 0.0001953, 0.9998, 0.0001953, 0.7502, 0.2498, 0.7502, 0.2498, 0.9998, 0.0001953, 0.9998, 0.0001953, 0.7502, 0.2498, 0.7502, 0.2498, 0.9998, 0.0001953, 0.9998, 0.0001953, 0.7502, 0.2498, 0.7502, 0.2498, 0.9998, 0.0001953, 0.9998, 0.0001953, 0.7502, 0.2498, 0.7502, 0.2498, 0.9998, 0.0001953, 0.9998, 0.0001953, 0.7502, 0.2498, 0.7502, 0.2498, 0.9998, 0.0001953, 0.9998, 0.0001953, 0.7502, 0.2498, 0.7502, 0.2498, 0.9998, 0.0001953, 0.9998, 0.0001953, 0.7502, 0.2498, 0.7502, 0.2498, 0.9998, 0.0001953, 0.9998, 0.0001953, 0.7502, 0.2498, 0.7502, 0.2498, 0.9998, 0.0001953, 0.9998, 0.0001953, 0.7502, 0.2498, 0.7502, 0.2498, 0.9998, 0.0001953, 0.9998, 0.0001953, 0.7502, 0.2498, 0.7502, 0.2498, 0.9998, 0.0001953, 0.9998, 0.0001953, 0.7502, 0.2498, 0.7502, 0.2498, 0.9998, 0.0001953, 0.9998, 0.0001953, 0.7502, 0.2498, 0.7502, 0.2498, 0.9998, 0.0001953, 0.9998, 0.0001953, 0.7502, 0.2498, 0.7502, 0.2498, 0.9998, 0.0001953, 0.9998, 0.0001953, 0.7502, 0.2498, 0.7502, 0.2498, 0.9998, 0.0001953, 0.9998, 0.0001953, 0.7502, 0.2498, 0.7502, 0.2498, 0.9998, 0.0001953, 0.9998, 0.0001953, 0.7502, 0.2498, 0.7502, 0.2498, 0.9998, 0.0001953, 0.9998, 0.0001953, 0.7502, 0.2498, 0.7502, 0.2498, 0.9998, 0.0001953, 0.9998, 0.0001953, 0.7502, 0.2498, 0.7502, 0.2498, 0.9998, 0.0001953, 0.9998, 0.0001953, 0.7502, 0.2498, 0.7502, 0.2498, 0.9998, 0.0001953, 0.9998, 0.0001953, 0.7502, 0.2498, 0.7502, 0.2498, 0.9998, 0.0001953, 0.9998, 0.0001953, 0.7502, 0.2498, 0.7502, 0.2498, 0.9998, 0.0001953, 0.9998, 0.0001953, 0.7502, 0.2498, 0.7502, 0.2498, 0.9998, 0.0001953, 0.9998, 0.0001953, 0.7502, 0.2498, 0.7502, 0.2498, 0.9998, 0.0001953, 0.9998, 0.0001953, 0.7502, 0.2498, 0.7502, 0.2498, 0.9998, 0.0001953, 0.9998, 0.0001953, 0.7502, 0.2498, 0.7502, 0.2498, 0.9998, 0.0001953, 0.9998, 0.0001953, 0.7502, 0.2498, 0.7502, 0.2498, 0.9998, 0.0001953, 0.9998, 0.0001953, 0.7502, 0.2498, 0.7502, 0.2498, 0.9998, 0.0001953, 0.9998, 0.2498, 0.7502, 0.2498, 0.9998, 0.0001953, 0.9998, 0.0001953, 0.7502, 0.0001953, 0.7502, 0.2498, 0.7502, 0.2498, 0.9998, 0.0001953, 0.9998, 0.0001953, 0.7502, 0.2498, 0.7502, 0.2498, 0.9998, 0.0001953, 0.9998, 0.0001953, 0.7502, 0.2498, 0.7502, 0.2498, 0.9998, 0.0001953, 0.9998, 0.0001953, 0.7502, 0.2498, 0.7502, 0.2498, 0.9998, 0.0001953, 0.9998, 0.0001953, 0.7502, 0.2498, 0.7502, 0.2498, 0.9998, 0.0001953, 0.9998, 0.0001953, 0.7502, 0.2498, 0.7502, 0.2498, 0.9998, 0.0001953, 0.9998, 0.0001953, 0.7502, 0.2498, 0.7502, 0.2498, 0.9998, 0.0001953, 0.9998, 0.0001953, 0.7502, 0.2498, 0.7502, 0.2498, 0.9998, 0.0001953, 0.9998, 0.0001953, 0.7502, 0.2498, 0.7502, 0.2498, 0.9998, 0.0001953, 0.9998, 0.2498, 0.7502, 0.2498, 0.9998, 0.0001953, 0.9998, 0.0001953, 0.7502, 0.0001953, 0.7502, 0.2498, 0.7502, 0.2498, 0.9998, 0.0001953, 0.9998, 0.0001953, 0.7502, 0.2498, 0.7502, 0.2498, 0.9998, 0.0001953, 0.9998, 0.0001953, 0.7502, 0.2498, 0.7502, 0.2498, 0.9998, 0.0001953, 0.9998, 0.0001953, 0.7502, 0.2498, 0.7502, 0.2498, 0.9998, 0.0001953, 0.9998, 0.0001953, 0.7502, 0.2498, 0.7502, 0.2498, 0.9998, 0.0001953, 0.9998, 0.0001953, 0.7502, 0.2498, 0.7502, 0.2498, 0.9998, 0.0001953, 0.9998, 0.0001953, 0.7502, 0.2498, 0.7502, 0.2498, 0.9998, 0.0001953, 0.9998, 0.0001953, 0.7502, 0.2498, 0.7502, 0.2498, 0.9998, 0.0001953, 0.9998, 0.0001953, 0.7502, 0.2498, 0.7502, 0.2498, 0.9998, 0.0001953, 0.9998, 0.0001953, 0.7502, 0.2498, 0.7502, 0.2498, 0.9998, 0.0001953, 0.9998, 0.0001953, 0.7502, 0.2498, 0.7502, 0.2498, 0.9998, 0.0001953, 0.9998, 0.0001953, 0.7502, 0.2498, 0.7502, 0.2498, 0.9998, 0.0001953, 0.9998, 0.0001953, 0.7502, 0.2498, 0.7502, 0.2498, 0.9998, 0.0001953, 0.9998, 0.0001953, 0.7502, 0.2498, 0.7502, 0.2498, 0.9998, 0.0001953, 0.9998, 0.0001953, 0.7502, 0.2498, 0.7502, 0.2498, 0.9998, 0.0001953, 0.9998, 0.0001953, 0.7502, 0.2498, 0.7502, 0.2498, 0.9998, 0.0001953, 0.9998, 0.0001953, 0.7502, 0.2498, 0.7502, 0.2498, 0.9998, 0.0001953, 0.9998, 0.0001953, 0.7502, 0.2498, 0.7502, 0.2498, 0.9998, 0.0001953, 0.9998, 0.0001953, 0.7502, 0.2498, 0.7502, 0.2498, 0.9998, 0.0001953, 0.9998, 0.0001953, 0.7502, 0.2498, 0.7502, 0.2498, 0.9998, 0.0001953, 0.9998, 0.0001953, 0.7502, 0.2498, 0.7502, 0.2498, 0.9998, 0.0001953, 0.9998, 0.0001953, 0.7502, 0.2498, 0.7502, 0.2498, 0.9998, 0.0001953, 0.9998, 0.0001953, 0.7502, 0.2498, 0.7502, 0.2498, 0.9998, 0.0001953, 0.9998, 0.0001953, 0.7502, 0.2498, 0.7502, 0.2498, 0.9998, 0.0001953, 0.9998, 0.0001953, 0.7502, 0.2498, 0.7502, 0.2498, 0.9998, 0.0001953, 0.9998, 0.0001953, 0.7502, 0.2498, 0.7502, 0.2498, 0.9998, 0.0001953, 0.9998, 0.0001953, 0.7502, 0.2498, 0.7502, 0.2498, 0.9998, 0.0001953, 0.9998, 0.0001953, 0.7502, 0.2498, 0.7502, 0.2498, 0.9998, 0.0001953, 0.9998, 0.0001953, 0.7502, 0.2498, 0.7502, 0.2498, 0.9998, 0.0001953, 0.9998, 0.0001953, 0.7502, 0.2498, 0.7502, 0.2498, 0.9998, 0.0001953, 0.9998, 0.0001953, 0.7502, 0.2498, 0.7502, 0.2498, 0.9998, 0.0001953, 0.9998, 0.0001953, 0.7502, 0.2498, 0.7502, 0.2498, 0.9998, 0.0001953, 0.9998, 0.0001953, 0.7502, 0.2498, 0.7502, 0.2498, 0.9998, 0.0001953, 0.9998, 0.0001953, 0.7502, 0.2498, 0.7502, 0.2498, 0.9998, 0.0001953, 0.9998, 0.0001953, 0.7502, 0.2498, 0.7502, 0.2498, 0.9998, 0.0001953, 0.9998, 0.2502, 0.7502, 0.4998, 0.7502, 0.4998, 0.9998, 0.2502, 0.9998, 0.2502, 0.7502, 0.4998, 0.7502, 0.4998, 0.9998, 0.2502, 0.9998, 0.2502, 0.7502, 0.4998, 0.7502, 0.4998, 0.9998, 0.2502, 0.9998, 0.2502, 0.7502, 0.4998, 0.7502, 0.4998, 0.9998, 0.2502, 0.9998, 0.2502, 0.7502, 0.4998, 0.7502, 0.4998, 0.9998, 0.2502, 0.9998, 0.2502, 0.7502, 0.4998, 0.7502, 0.4998, 0.9998, 0.2502, 0.9998, 0.2502, 0.7502, 0.4998, 0.7502, 0.4998, 0.9998, 0.2502, 0.9998, 0.2502, 0.7502, 0.4998, 0.7502, 0.4998, 0.9998, 0.2502, 0.9998, 0.2502, 0.7502, 0.4998, 0.7502, 0.4998, 0.9998, 0.2502, 0.9998, 0.2502, 0.7502, 0.4998, 0.7502, 0.4998, 0.9998, 0.2502, 0.9998, 0.2502, 0.7502, 0.4998, 0.7502, 0.4998, 0.9998, 0.2502, 0.9998, 0.2502, 0.7502, 0.4998, 0.7502, 0.4998, 0.9998, 0.2502, 0.9998, 0.2502, 0.7502, 0.4998, 0.7502, 0.4998, 0.9998, 0.2502, 0.9998, 0.2502, 0.7502, 0.4998, 0.7502, 0.4998, 0.9998, 0.2502, 0.9998, 0.2502, 0.7502, 0.4998, 0.7502, 0.4998, 0.9998, 0.2502, 0.9998, 0.2502, 0.7502, 0.4998, 0.7502, 0.4998, 0.9998, 0.2502, 0.9998, 0.2502, 0.7502, 0.4998, 0.7502, 0.4998, 0.9998, 0.2502, 0.9998, 0.2502, 0.7502, 0.4998, 0.7502, 0.4998, 0.9998, 0.2502, 0.9998, 0.2502, 0.7502, 0.4998, 0.7502, 0.4998, 0.9998, 0.2502, 0.9998, 0.2502, 0.7502, 0.4998, 0.7502, 0.4998, 0.9998, 0.2502, 0.9998, 0.2502, 0.7502, 0.4998, 0.7502, 0.4998, 0.9998, 0.2502, 0.9998, 0.2502, 0.7502, 0.4998, 0.7502, 0.4998, 0.9998, 0.2502, 0.9998, 0.2502, 0.7502, 0.4998, 0.7502, 0.4998, 0.9998, 0.2502, 0.9998, 0.2502, 0.7502, 0.4998, 0.7502, 0.4998, 0.9998, 0.2502, 0.9998, 0.2502, 0.7502, 0.4998, 0.7502, 0.4998, 0.9998, 0.2502, 0.9998, 0.2502, 0.7502, 0.4998, 0.7502, 0.4998, 0.9998, 0.2502, 0.9998, 0.2502, 0.7502, 0.4998, 0.7502, 0.4998, 0.9998, 0.2502, 0.9998, 0.2502, 0.7502, 0.4998, 0.7502, 0.4998, 0.9998, 0.2502, 0.9998, 0.2502, 0.7502, 0.4998, 0.7502, 0.4998, 0.9998, 0.2502, 0.9998, 0.2502, 0.7502, 0.4998, 0.7502, 0.4998, 0.9998, 0.2502, 0.9998, 0.2502, 0.7502, 0.4998, 0.7502, 0.4998, 0.9998, 0.2502, 0.9998, 0.2502, 0.7502, 0.4998, 0.7502, 0.4998, 0.9998, 0.2502, 0.9998, 0.5002, 0.7502, 0.7498, 0.7502, 0.7498, 0.9998, 0.5002, 0.9998, 0.5002, 0.7502, 0.7498, 0.7502, 0.7498, 0.9998, 0.5002, 0.9998, 0.5002, 0.7502, 0.7498, 0.7502, 0.7498, 0.9998, 0.5002, 0.9998, 0.5002, 0.7502, 0.7498, 0.7502, 0.7498, 0.9998, 0.5002, 0.9998, 0.5002, 0.7502, 0.7498, 0.7502, 0.7498, 0.9998, 0.5002, 0.9998, 0.5002, 0.7502, 0.7498, 0.7502, 0.7498, 0.9998, 0.5002, 0.9998, 0.5002, 0.7502, 0.7498, 0.7502, 0.7498, 0.9998, 0.5002, 0.9998, 0.5002, 0.7502, 0.7498, 0.7502, 0.7498, 0.9998, 0.5002, 0.9998, 0.5002, 0.7502, 0.7498, 0.7502, 0.7498, 0.9998, 0.5002, 0.9998, 0.5002, 0.7502, 0.7498, 0.7502, 0.7498, 0.9998, 0.5002, 0.9998, 0.5002, 0.7502, 0.7498, 0.7502, 0.7498, 0.9998, 0.5002, 0.9998, 0.5002, 0.7502, 0.7498, 0.7502, 0.7498, 0.9998, 0.5002, 0.9998, 0.5002, 0.7502, 0.7498, 0.7502, 0.7498, 0.9998, 0.5002, 0.9998, 0.5002, 0.7502, 0.7498, 0.7502, 0.7498, 0.9998, 0.5002, 0.9998, 0.5002, 0.7502, 0.7498, 0.7502, 0.7498, 0.9998, 0.5002, 0.9998, 0.5002, 0.7502, 0.7498, 0.7502, 0.7498, 0.9998, 0.5002, 0.9998, 0.5002, 0.7502, 0.7498, 0.7502, 0.7498, 0.9998, 0.5002, 0.9998, 0.5002, 0.7502, 0.7498, 0.7502, 0.7498, 0.9998, 0.5002, 0.9998, 0.5002, 0.7502, 0.7498, 0.7502, 0.7498, 0.9998, 0.5002, 0.9998, 0.5002, 0.7502, 0.7498, 0.7502, 0.7498, 0.9998, 0.5002, 0.9998, 0.5002, 0.7502, 0.7498, 0.7502, 0.7498, 0.9998, 0.5002, 0.9998, 0.5002, 0.7502, 0.7498, 0.7502, 0.7498, 0.9998, 0.5002, 0.9998, 0.5002, 0.7502, 0.7498, 0.7502, 0.7498, 0.9998, 0.5002, 0.9998, 0.5002, 0.7502, 0.7498, 0.7502, 0.7498, 0.9998, 0.5002, 0.9998, 0.5002, 0.7502, 0.7498, 0.7502, 0.7498, 0.9998, 0.5002, 0.9998, 0.5002, 0.7502, 0.7498, 0.7502, 0.7498, 0.9998, 0.5002, 0.9998, 0.5002, 0.7502, 0.7498, 0.7502, 0.7498, 0.9998, 0.5002, 0.9998, 0.5002, 0.7502, 0.7498, 0.7502, 0.7498, 0.9998, 0.5002, 0.9998, 0.5002, 0.7502, 0.7498, 0.7502, 0.7498, 0.9998, 0.5002, 0.9998, 0.5002, 0.7502, 0.7498, 0.7502, 0.7498, 0.9998, 0.5002, 0.9998, 0.5002, 0.7502, 0.7498, 0.7502, 0.7498, 0.9998, 0.5002, 0.9998, 0.5002, 0.7502, 0.7498, 0.7502, 0.7498, 0.9998, 0.5002, 0.9998, 0.5002, 0.7502, 0.7498, 0.7502, 0.7498, 0.9998, 0.5002, 0.9998, 0.5002, 0.7502, 0.7498, 0.7502, 0.7498, 0.9998, 0.5002, 0.9998, 0.5002, 0.7502, 0.7498, 0.7502, 0.7498, 0.9998, 0.5002, 0.9998, 0.5002, 0.7502, 0.7498, 0.7502, 0.7498, 0.9998, 0.5002, 0.9998, 0.5002, 0.7502, 0.7498, 0.7502, 0.7498, 0.9998, 0.5002, 0.9998, 0.5002, 0.7502, 0.7498, 0.7502, 0.7498, 0.9998, 0.5002, 0.9998, 0.5002, 0.7502, 0.7498, 0.7502, 0.7498, 0.9998, 0.5002, 0.9998, 0.5002, 0.7502, 0.7498, 0.7502, 0.7498, 0.9998, 0.5002, 0.9998, 0.5002, 0.7502, 0.7498, 0.7502, 0.7498, 0.9998, 0.5002, 0.9998, 0.5002, 0.7502, 0.7498, 0.7502, 0.7498, 0.9998, 0.5002, 0.9998, 0.5002, 0.7502, 0.7498, 0.7502, 0.7498, 0.9998, 0.5002, 0.9998, 0.5002, 0.7502, 0.7498, 0.7502, 0.7498, 0.9998, 0.5002, 0.9998, 0.5002, 0.7502, 0.7498, 0.7502, 0.7498, 0.9998, 0.5002, 0.9998, 0.5002, 0.7502, 0.7498, 0.7502, 0.7498, 0.9998, 0.5002, 0.9998, 0.5002, 0.7502, 0.7498, 0.7502, 0.7498, 0.9998, 0.5002, 0.9998, 0.5002, 0.7502, 0.7498, 0.7502, 0.7498, 0.9998, 0.5002, 0.9998, 0.5002, 0.7502, 0.7498, 0.7502, 0.7498, 0.9998, 0.5002, 0.9998, 0.5002, 0.7502, 0.7498, 0.7502, 0.7498, 0.9998, 0.5002, 0.9998, 0.5002, 0.7502, 0.7498, 0.7502, 0.7498, 0.9998, 0.5002, 0.9998, 0.5002, 0.7502, 0.7498, 0.7502, 0.7498, 0.9998, 0.5002, 0.9998, 0.5002, 0.7502, 0.7498, 0.7502, 0.7498, 0.9998, 0.5002, 0.9998, 0.5002, 0.7502, 0.7498, 0.7502, 0.7498, 0.9998, 0.5002, 0.9998, 0.5002, 0.7502, 0.7498, 0.7502, 0.7498, 0.9998, 0.5002, 0.9998, 0.5002, 0.7502, 0.7498, 0.7502, 0.7498, 0.9998, 0.5002, 0.9998, 0.5002, 0.7502, 0.7498, 0.7502, 0.7498, 0.9998, 0.5002, 0.9998, 0.5002, 0.7502, 0.7498, 0.7502, 0.7498, 0.9998, 0.5002, 0.9998, 0.5002, 0.7502, 0.7498, 0.7502, 0.7498, 0.9998, 0.5002, 0.9998, 0.5002, 0.7502, 0.7498, 0.7502, 0.7498, 0.9998, 0.5002, 0.9998, 0.7502, 0.7502, 0.9998, 0.7502, 0.9998, 0.9998, 0.7502, 0.9998, 0.7502, 0.7502, 0.9998, 0.7502, 0.9998, 0.9998, 0.7502, 0.9998, 0.7502, 0.7502, 0.9998, 0.7502, 0.9998, 0.9998, 0.7502, 0.9998, 0.7502, 0.7502, 0.9998, 0.7502, 0.9998, 0.9998, 0.7502, 0.9998, 0.7502, 0.7502, 0.9998, 0.7502, 0.9998, 0.9998, 0.7502, 0.9998, 0.7502, 0.7502, 0.9998, 0.7502, 0.9998, 0.9998, 0.7502, 0.9998, 0.7502, 0.7502, 0.9998, 0.7502, 0.9998, 0.9998, 0.7502, 0.9998, 0.7502, 0.7502, 0.9998, 0.7502, 0.9998, 0.9998, 0.7502, 0.9998, 0.7502, 0.7502, 0.9998, 0.7502, 0.9998, 0.9998, 0.7502, 0.9998, 0.7502, 0.7502, 0.9998, 0.7502, 0.9998, 0.9998, 0.7502, 0.9998, 0.7502, 0.7502, 0.9998, 0.7502, 0.9998, 0.9998, 0.7502, 0.9998, 0.7502, 0.7502, 0.9998, 0.7502, 0.9998, 0.9998, 0.7502, 0.9998, 0.7502, 0.7502, 0.9998, 0.7502, 0.9998, 0.9998, 0.7502, 0.9998, 0.7502, 0.7502, 0.9998, 0.7502, 0.9998, 0.9998, 0.7502, 0.9998, 0.7502, 0.7502, 0.9998, 0.7502, 0.9998, 0.9998, 0.7502, 0.9998, 0.7502, 0.7502, 0.9998, 0.7502, 0.9998, 0.9998, 0.7502, 0.9998, 0.7502, 0.7502, 0.9998, 0.7502, 0.9998, 0.9998, 0.7502, 0.9998, 0.7502, 0.7502, 0.9998, 0.7502, 0.9998, 0.9998, 0.7502, 0.9998, 0.7502, 0.7502, 0.9998, 0.7502, 0.9998, 0.9998, 0.7502, 0.9998, 0.7502, 0.7502, 0.9998, 0.7502, 0.9998, 0.9998, 0.7502, 0.9998, 0.7502, 0.7502, 0.9998, 0.7502, 0.9998, 0.9998, 0.7502, 0.9998, 0.7502, 0.7502, 0.9998, 0.7502, 0.9998, 0.9998, 0.7502, 0.9998, 0.7502, 0.7502, 0.9998, 0.7502, 0.9998, 0.9998, 0.7502, 0.9998, 0.7502, 0.7502, 0.9998, 0.7502, 0.9998, 0.9998, 0.7502, 0.9998, 0.7502, 0.7502, 0.9998, 0.7502, 0.9998, 0.9998, 0.7502, 0.9998, 0.7502, 0.7502, 0.9998, 0.7502, 0.9998, 0.9998, 0.7502, 0.9998, 0.7502, 0.7502, 0.9998, 0.7502, 0.9998, 0.9998, 0.7502, 0.9998, 0.7502, 0.7502, 0.9998, 0.7502, 0.9998, 0.9998, 0.7502, 0.9998, 0.7502, 0.7502, 0.9998, 0.7502, 0.9998, 0.9998, 0.7502, 0.9998, 0.7502, 0.7502, 0.9998, 0.7502, 0.9998, 0.9998, 0.7502, 0.9998, 0.7502, 0.7502, 0.9998, 0.7502, 0.9998, 0.9998, 0.7502, 0.9998, 0.7502, 0.7502, 0.9998, 0.7502, 0.9998, 0.9998, 0.7502, 0.9998, 0.7502, 0.7502, 0.9998, 0.7502, 0.9998, 0.9998, 0.7502, 0.9998, 0.7502, 0.7502, 0.9998, 0.7502, 0.9998, 0.9998, 0.7502, 0.9998, 0.7502, 0.7502, 0.9998, 0.7502, 0.9998, 0.9998, 0.7502, 0.9998, 0.7502, 0.7502, 0.9998, 0.7502, 0.9998, 0.9998, 0.7502, 0.9998, 0.7502, 0.7502, 0.9998, 0.7502, 0.9998, 0.9998, 0.7502, 0.9998, 0.7502, 0.7502, 0.9998, 0.7502, 0.9998, 0.9998, 0.7502, 0.9998, 0.7502, 0.7502, 0.9998, 0.7502, 0.9998, 0.9998, 0.7502, 0.9998, 0.7502, 0.7502, 0.9998, 0.7502, 0.9998, 0.9998, 0.7502, 0.9998, 0.7502, 0.7502, 0.9998, 0.7502, 0.9998, 0.9998, 0.7502, 0.9998, 0.7502, 0.7502, 0.9998, 0.7502, 0.9998, 0.9998, 0.7502, 0.9998, 0.7502, 0.7502, 0.9998, 0.7502, 0.9998, 0.9998, 0.7502, 0.9998, 0.7502, 0.7502, 0.9998, 0.7502, 0.9998, 0.9998, 0.7502, 0.9998, 0.7502, 0.7502, 0.9998, 0.7502, 0.9998, 0.9998, 0.7502, 0.9998, 0.7502, 0.7502, 0.9998, 0.7502, 0.9998, 0.9998, 0.7502, 0.9998, 0.7502, 0.7502, 0.9998, 0.7502, 0.9998, 0.9998, 0.7502, 0.9998, 0.7502, 0.7502, 0.9998, 0.7502, 0.9998, 0.9998, 0.7502, 0.9998, 0.7502, 0.7502, 0.9998, 0.7502, 0.9998, 0.9998, 0.7502, 0.9998, 0.7502, 0.7502, 0.9998, 0.7502, 0.9998, 0.9998, 0.7502, 0.9998, 0.7502, 0.7502, 0.9998, 0.7502, 0.9998, 0.9998, 0.7502, 0.9998, 0.7502, 0.7502, 0.9998, 0.7502, 0.9998, 0.9998, 0.7502, 0.9998, 0.7502, 0.7502, 0.9998, 0.7502, 0.9998, 0.9998, 0.7502, 0.9998, 0.7502, 0.7502, 0.9998, 0.7502, 0.9998, 0.9998, 0.7502, 0.9998, 0.7502, 0.7502, 0.9998, 0.7502, 0.9998, 0.9998, 0.7502, 0.9998, 0.7502, 0.7502, 0.9998, 0.7502, 0.9998, 0.9998, 0.7502, 0.9998, 0.7502, 0.7502, 0.9998, 0.7502, 0.9998, 0.9998, 0.7502, 0.9998, 0.7502, 0.7502, 0.9998, 0.7502, 0.9998, 0.9998, 0.7502, 0.9998, 0.7502, 0.7502, 0.9998, 0.7502, 0.9998, 0.9998, 0.7502, 0.9998, 0.7502, 0.7502, 0.9998, 0.7502, 0.9998, 0.9998, 0.7502, 0.9998, 0.7502, 0.7502, 0.9998, 0.7502, 0.9998, 0.9998, 0.7502, 0.9998, 0.7502, 0.7502, 0.9998, 0.7502, 0.9998, 0.9998, 0.7502, 0.9998, 0.7502, 0.7502, 0.9998, 0.7502, 0.9998, 0.9998, 0.7502, 0.9998, 0.7502, 0.7502, 0.9998, 0.7502, 0.9998, 0.9998, 0.7502, 0.9998, 0.7502, 0.7502, 0.9998, 0.7502, 0.9998, 0.9998, 0.7502, 0.9998, 0.7502, 0.7502, 0.9998, 0.7502, 0.9998, 0.9998, 0.7502, 0.9998, 0.7502, 0.7502, 0.9998, 0.7502, 0.9998, 0.9998, 0.7502, 0.9998, 0.7502, 0.7502, 0.9998, 0.7502, 0.9998, 0.9998, 0.7502, 0.9998, 0.7502, 0.7502, 0.9998, 0.7502, 0.9998, 0.9998, 0.7502, 0.9998, 0.7502, 0.7502, 0.9998, 0.7502, 0.9998, 0.9998, 0.7502, 0.9998, 0.7502, 0.7502, 0.9998, 0.7502, 0.9998, 0.9998, 0.7502, 0.9998, 0.7502, 0.7502, 0.9998, 0.7502, 0.9998, 0.9998, 0.7502, 0.9998, 0.7502, 0.7502, 0.9998, 0.7502, 0.9998, 0.9998, 0.7502, 0.9998, 0.7502, 0.7502, 0.9998, 0.7502, 0.9998, 0.9998, 0.7502, 0.9998, 0.7502, 0.7502, 0.9998, 0.7502, 0.9998, 0.9998, 0.7502, 0.9998, 0.7502, 0.7502, 0.9998, 0.7502, 0.9998, 0.9998, 0.7502, 0.9998, 0.7502, 0.7502, 0.9998, 0.7502, 0.9998, 0.9998, 0.7502, 0.9998, 0.7502, 0.7502, 0.9998, 0.7502, 0.9998, 0.9998, 0.7502, 0.9998, 0.7502, 0.7502, 0.9998, 0.7502, 0.9998, 0.9998, 0.7502, 0.9998, 0.7502, 0.7502, 0.9998, 0.7502, 0.9998, 0.9998, 0.7502, 0.9998, 0.7502, 0.7502, 0.9998, 0.7502, 0.9998, 0.9998, 0.7502, 0.9998, 0.7502, 0.7502, 0.9998, 0.7502, 0.9998, 0.9998, 0.7502, 0.9998, 0.7502, 0.7502, 0.9998, 0.7502, 0.9998, 0.9998, 0.7502, 0.9998, 0.7502, 0.7502, 0.9998, 0.7502, 0.9998, 0.9998, 0.7502, 0.9998, 0.7502, 0.7502, 0.9998, 0.7502, 0.9998, 0.9998, 0.7502, 0.9998, 0.7502, 0.7502, 0.9998, 0.7502, 0.9998, 0.9998, 0.7502, 0.9998, 0.7502, 0.7502, 0.9998, 0.7502, 0.9998, 0.9998, 0.7502, 0.9998, 0.7502, 0.7502, 0.9998, 0.7502, 0.9998, 0.9998, 0.7502, 0.9998, 0.7502, 0.7502, 0.9998, 0.7502, 0.9998, 0.9998, 0.7502, 0.9998, 0.7502, 0.7502, 0.9998, 0.7502, 0.9998, 0.9998, 0.7502, 0.9998, 0.7502, 0.7502, 0.9998, 0.7502, 0.9998, 0.9998, 0.7502, 0.9998, 0.7502, 0.7502, 0.9998, 0.7502, 0.9998, 0.9998, 0.7502, 0.9998, 0.7502, 0.7502, 0.9998, 0.7502, 0.9998, 0.9998, 0.7502, 0.9998, 0.7502, 0.7502, 0.9998, 0.7502, 0.9998, 0.9998, 0.7502, 0.9998, 0.7502, 0.7502, 0.9998, 0.7502, 0.9998, 0.9998, 0.7502, 0.9998, 0.7502, 0.7502, 0.9998, 0.7502, 0.9998, 0.9998, 0.7502, 0.9998, 0.7502, 0.7502, 0.9998, 0.7502, 0.9998, 0.9998, 0.7502, 0.9998, 0.7502, 0.7502, 0.9998, 0.7502, 0.9998, 0.9998, 0.7502, 0.9998, 0.7502, 0.7502, 0.9998, 0.7502, 0.9998, 0.9998, 0.7502, 0.9998, 0.7502, 0.7502, 0.9998, 0.7502, 0.9998, 0.9998, 0.7502, 0.9998, 0.7502, 0.7502, 0.9998, 0.7502, 0.9998, 0.9998, 0.7502, 0.9998, 0.7502, 0.7502, 0.9998, 0.7502, 0.9998, 0.9998, 0.7502, 0.9998, 0.7502, 0.7502, 0.9998, 0.7502, 0.9998, 0.9998, 0.7502, 0.9998, 0.7502, 0.7502, 0.9998, 0.7502, 0.9998, 0.9998, 0.7502, 0.9998, 0.7502, 0.7502, 0.9998, 0.7502, 0.9998, 0.9998, 0.7502, 0.9998, 0.7502, 0.7502, 0.9998, 0.7502, 0.9998, 0.9998, 0.7502, 0.9998, 0.7502, 0.7502, 0.9998, 0.7502, 0.9998, 0.9998, 0.7502, 0.9998, 0.7502, 0.7502, 0.9998, 0.7502, 0.9998, 0.9998, 0.7502, 0.9998, 0.7502, 0.7502, 0.9998, 0.7502, 0.9998, 0.9998, 0.7502, 0.9998, 0.7502, 0.7502, 0.9998, 0.7502, 0.9998, 0.9998, 0.7502, 0.9998, 0.7502, 0.7502, 0.9998, 0.7502, 0.9998, 0.9998, 0.7502, 0.9998, 0.7502, 0.7502, 0.9998, 0.7502, 0.9998, 0.9998, 0.7502, 0.9998, 0.7502, 0.7502, 0.9998, 0.7502, 0.9998, 0.9998, 0.7502, 0.9998, 0.7502, 0.7502, 0.9998, 0.7502, 0.9998, 0.9998, 0.7502, 0.9998, 0.7502, 0.7502, 0.9998, 0.7502, 0.9998, 0.9998, 0.7502, 0.9998, 0.7502, 0.7502, 0.9998, 0.7502, 0.9998, 0.9998, 0.7502, 0.9998, 0.7502, 0.7502, 0.9998, 0.7502, 0.9998, 0.9998, 0.7502, 0.9998, 0.7502, 0.7502, 0.9998, 0.7502, 0.9998, 0.9998, 0.7502, 0.9998, 0.7502, 0.7502, 0.9998, 0.7502, 0.9998, 0.9998, 0.7502, 0.9998, 0.7502, 0.7502, 0.9998, 0.7502, 0.9998, 0.9998, 0.7502, 0.9998, 0.7502, 0.7502, 0.9998, 0.7502, 0.9998, 0.9998, 0.7502, 0.9998, 0.7502, 0.7502, 0.9998, 0.7502, 0.9998, 0.9998, 0.7502, 0.9998, 0.7502, 0.7502, 0.9998, 0.7502, 0.9998, 0.9998, 0.7502, 0.9998, 0.7502, 0.7502, 0.9998, 0.7502, 0.9998, 0.9998, 0.7502, 0.9998, 0.7502, 0.7502, 0.9998, 0.7502, 0.9998, 0.9998, 0.7502, 0.9998, 0.7502, 0.7502, 0.9998, 0.7502, 0.9998, 0.9998, 0.7502, 0.9998, 0.7502, 0.7502, 0.9998, 0.7502, 0.9998, 0.9998, 0.7502, 0.9998, 0.7502, 0.7502, 0.9998, 0.7502, 0.9998, 0.9998, 0.7502, 0.9998, 0.7502, 0.7502, 0.9998, 0.7502, 0.9998, 0.9998, 0.7502, 0.9998, 0.7502, 0.7502, 0.9998, 0.7502, 0.9998, 0.9998, 0.7502, 0.9998, 0.7502, 0.7502, 0.9998, 0.7502, 0.9998, 0.9998, 0.7502, 0.9998, 0.7502, 0.7502, 0.9998, 0.7502, 0.9998, 0.9998, 0.7502, 0.9998, 0.7502, 0.7502, 0.9998, 0.7502, 0.9998, 0.9998, 0.7502, 0.9998, 0.7502, 0.7502, 0.9998, 0.7502, 0.9998, 0.9998, 0.7502, 0.9998, 0.7502, 0.7502, 0.9998, 0.7502, 0.9998, 0.9998, 0.7502, 0.9998, 0.7502, 0.7502, 0.9998, 0.7502, 0.9998, 0.9998, 0.7502, 0.9998, 0.7502, 0.7502, 0.9998, 0.7502, 0.9998, 0.9998, 0.7502, 0.9998, 0.7502, 0.7502, 0.9998, 0.7502, 0.9998, 0.9998, 0.7502, 0.9998, 0.7502, 0.7502, 0.9998, 0.7502, 0.9998, 0.9998, 0.7502, 0.9998, 0.7502, 0.7502, 0.9998, 0.7502, 0.9998, 0.9998, 0.7502, 0.9998, 0.7502, 0.7502, 0.9998, 0.7502, 0.9998, 0.9998, 0.7502, 0.9998, 0.7502, 0.7502, 0.9998, 0.7502, 0.9998, 0.9998, 0.7502, 0.9998, 0.7502, 0.7502, 0.9998, 0.7502, 0.9998, 0.9998, 0.7502, 0.9998, 0.7502, 0.7502, 0.9998, 0.7502, 0.9998, 0.9998, 0.7502, 0.9998, 0.7502, 0.7502, 0.9998, 0.7502, 0.9998, 0.9998, 0.7502, 0.9998, 0.7502, 0.7502, 0.9998, 0.7502, 0.9998, 0.9998, 0.7502, 0.9998, 0.7502, 0.7502, 0.9998, 0.7502, 0.9998, 0.9998, 0.7502, 0.9998, 0.7502, 0.7502, 0.9998, 0.7502, 0.9998, 0.9998, 0.7502, 0.9998, 0.7502, 0.7502, 0.9998, 0.7502, 0.9998, 0.9998, 0.7502, 0.9998, 0.7502, 0.7502, 0.9998, 0.7502, 0.9998, 0.9998, 0.7502, 0.9998, 0.7502, 0.7502, 0.9998, 0.7502, 0.9998, 0.9998, 0.7502, 0.9998, 0.7502, 0.7502, 0.9998, 0.7502, 0.9998, 0.9998, 0.7502, 0.9998, 0.7502, 0.7502, 0.9998, 0.7502, 0.9998, 0.9998, 0.7502, 0.9998, 0.7502, 0.7502, 0.9998, 0.7502, 0.9998, 0.9998, 0.7502, 0.9998, 0.7502, 0.7502, 0.9998, 0.7502, 0.9998, 0.9998, 0.7502, 0.9998, 0.7502, 0.7502, 0.9998, 0.7502, 0.9998, 0.9998, 0.7502, 0.9998, 0.7502, 0.7502, 0.9998, 0.7502, 0.9998, 0.9998, 0.7502, 0.9998, 0.7502, 0.7502, 0.9998, 0.7502, 0.9998, 0.9998, 0.7502, 0.9998, 0.7502, 0.7502, 0.9998, 0.7502, 0.9998, 0.9998, 0.7502, 0.9998, 0.7502, 0.7502, 0.9998, 0.7502, 0.9998, 0.9998, 0.7502, 0.9998, 0.7502, 0.7502, 0.9998, 0.7502, 0.9998, 0.9998, 0.7502, 0.9998, 0.7502, 0.7502, 0.9998, 0.7502, 0.9998, 0.9998, 0.7502, 0.9998, 0.7502, 0.7502, 0.9998, 0.7502, 0.9998, 0.9998, 0.7502, 0.9998, 0.7502, 0.7502, 0.9998, 0.7502, 0.9998, 0.9998, 0.7502, 0.9998, 0.7502, 0.7502, 0.9998, 0.7502, 0.9998, 0.9998, 0.7502, 0.9998, 0.7502, 0.7502, 0.9998, 0.7502, 0.9998, 0.9998, 0.7502, 0.9998, 0.7502, 0.7502, 0.9998, 0.7502, 0.9998, 0.9998, 0.7502, 0.9998, 0.7502, 0.7502, 0.9998, 0.7502, 0.9998, 0.9998, 0.7502, 0.9998, 0.7502, 0.7502, 0.9998, 0.7502, 0.9998, 0.9998, 0.7502, 0.9998, 0.7502, 0.7502, 0.9998, 0.7502, 0.9998, 0.9998, 0.7502, 0.9998, 0.7502, 0.7502, 0.9998, 0.7502, 0.9998, 0.9998, 0.7502, 0.9998, 0.7502, 0.7502, 0.9998, 0.7502, 0.9998, 0.9998, 0.7502, 0.9998, 0.7502, 0.7502, 0.9998, 0.7502, 0.9998, 0.9998, 0.7502, 0.9998, 0.7502, 0.7502, 0.9998, 0.7502, 0.9998, 0.9998, 0.7502, 0.9998, 0.7502, 0.7502, 0.9998, 0.7502, 0.9998, 0.9998, 0.7502, 0.9998, 0.7502, 0.7502, 0.9998, 0.7502, 0.9998, 0.9998, 0.7502, 0.9998, 0.7502, 0.7502, 0.9998, 0.7502, 0.9998, 0.9998, 0.7502, 0.9998, 0.7502, 0.7502, 0.9998, 0.7502, 0.9998, 0.9998, 0.7502, 0.9998, 0.7502, 0.7502, 0.9998, 0.7502, 0.9998, 0.9998, 0.7502, 0.9998, 0.7502, 0.7502, 0.9998, 0.7502, 0.9998, 0.9998, 0.7502, 0.9998, 0.7502, 0.7502, 0.9998, 0.7502, 0.9998, 0.9998, 0.7502, 0.9998, 0.7502, 0.7502, 0.9998, 0.7502, 0.9998, 0.9998, 0.7502, 0.9998, 0.7502, 0.7502, 0.9998, 0.7502, 0.9998, 0.9998, 0.7502, 0.9998, 0.7502, 0.7502, 0.9998, 0.7502, 0.9998, 0.9998, 0.7502, 0.9998, 0.7502, 0.7502, 0.9998, 0.7502, 0.9998, 0.9998, 0.7502, 0.9998, 0.7502, 0.7502, 0.9998, 0.7502, 0.9998, 0.9998, 0.7502, 0.9998, 0.7502, 0.7502, 0.9998, 0.7502, 0.9998, 0.9998, 0.7502, 0.9998, 0.7502, 0.7502, 0.9998, 0.7502, 0.9998, 0.9998, 0.7502, 0.9998, 0.7502, 0.7502, 0.9998, 0.7502, 0.9998, 0.9998, 0.7502, 0.9998, 0.7502, 0.7502, 0.9998, 0.7502, 0.9998, 0.9998, 0.7502, 0.9998, 0.7502, 0.7502, 0.9998, 0.7502, 0.9998, 0.9998, 0.7502, 0.9998, 0.7502, 0.7502, 0.9998, 0.7502, 0.9998, 0.9998, 0.7502, 0.9998, 0.7502, 0.7502, 0.9998, 0.7502, 0.9998, 0.9998, 0.7502, 0.9998, 0.7502, 0.7502, 0.9998, 0.7502, 0.9998, 0.9998, 0.7502, 0.9998, 0.7502, 0.7502, 0.9998, 0.7502, 0.9998, 0.9998, 0.7502, 0.9998, 0.7502, 0.7502, 0.9998, 0.7502, 0.9998, 0.9998, 0.7502, 0.9998, 0.7502, 0.7502, 0.9998, 0.7502, 0.9998, 0.9998, 0.7502, 0.9998, 0.7502, 0.7502, 0.9998, 0.7502, 0.9998, 0.9998, 0.7502, 0.9998, 0.7502, 0.7502, 0.9998, 0.7502, 0.9998, 0.9998, 0.7502, 0.9998, 0.7502, 0.7502, 0.9998, 0.7502, 0.9998, 0.9998, 0.7502, 0.9998, 0.7502, 0.7502, 0.9998, 0.7502, 0.9998, 0.9998, 0.7502, 0.9998, 0.7502, 0.7502, 0.9998, 0.7502, 0.9998, 0.9998, 0.7502, 0.9998, 0.7502, 0.7502, 0.9998, 0.7502, 0.9998, 0.9998, 0.7502, 0.9998, 0.7502, 0.7502, 0.9998, 0.7502, 0.9998, 0.9998, 0.7502, 0.9998, 0.7502, 0.7502, 0.9998, 0.7502, 0.9998, 0.9998, 0.7502, 0.9998, 0.7502, 0.7502, 0.9998, 0.7502, 0.9998, 0.9998, 0.7502, 0.9998, 0.7502, 0.7502, 0.9998, 0.7502, 0.9998, 0.9998, 0.7502, 0.9998, 0.7502, 0.7502, 0.9998, 0.7502, 0.9998, 0.9998, 0.7502, 0.9998, 0.7502, 0.7502, 0.9998, 0.7502, 0.9998, 0.9998, 0.7502, 0.9998, 0.7502, 0.7502, 0.9998, 0.7502, 0.9998, 0.9998, 0.7502, 0.9998, 0.7502, 0.7502, 0.9998, 0.7502, 0.9998, 0.9998, 0.7502, 0.9998, 0.7502, 0.7502, 0.9998, 0.7502, 0.9998, 0.9998, 0.7502, 0.9998, 0.7502, 0.7502, 0.9998, 0.7502, 0.9998, 0.9998, 0.7502, 0.9998, 0.7502, 0.7502, 0.9998, 0.7502, 0.9998, 0.9998, 0.7502, 0.9998, 0.7502, 0.7502, 0.9998, 0.7502, 0.9998, 0.9998, 0.7502, 0.9998, 0.7502, 0.7502, 0.9998, 0.7502, 0.9998, 0.9998, 0.7502, 0.9998, 0.7502, 0.7502, 0.9998, 0.7502, 0.9998, 0.9998, 0.7502, 0.9998, 0.7502, 0.7502, 0.9998, 0.7502, 0.9998, 0.9998, 0.7502, 0.9998, 0.7502, 0.7502, 0.9998, 0.7502, 0.9998, 0.9998, 0.7502, 0.9998, 0.7502, 0.7502, 0.9998, 0.7502, 0.9998, 0.9998, 0.7502, 0.9998, 0.7502, 0.7502, 0.9998, 0.7502, 0.9998, 0.9998, 0.7502, 0.9998, 0.7502, 0.7502, 0.9998, 0.7502, 0.9998, 0.9998, 0.7502, 0.9998, 0.7502, 0.7502, 0.9998, 0.7502, 0.9998, 0.9998, 0.7502, 0.9998, 0.7502, 0.7502, 0.9998, 0.7502, 0.9998, 0.9998, 0.7502, 0.9998, 0.7502, 0.7502, 0.9998, 0.7502, 0.9998, 0.9998, 0.7502, 0.9998, 0.7502, 0.7502, 0.9998, 0.7502, 0.9998, 0.9998, 0.7502, 0.9998, 0.7502, 0.7502, 0.9998, 0.7502, 0.9998, 0.9998, 0.7502, 0.9998, 0.7502, 0.7502, 0.9998, 0.7502, 0.9998, 0.9998, 0.7502, 0.9998, 0.7502, 0.7502, 0.9998, 0.7502, 0.9998, 0.9998, 0.7502, 0.9998, 0.7502, 0.7502, 0.9998, 0.7502, 0.9998, 0.9998, 0.7502, 0.9998, 0.7502, 0.7502, 0.9998, 0.7502, 0.9998, 0.9998, 0.7502, 0.9998, 0.7502, 0.7502, 0.9998, 0.7502, 0.9998, 0.9998, 0.7502, 0.9998, 0.7502, 0.7502, 0.9998, 0.7502, 0.9998, 0.9998, 0.7502, 0.9998, 0.7502, 0.7502, 0.9998, 0.7502, 0.9998, 0.9998, 0.7502, 0.9998, 0.0001953, 0.7502, 0.2498, 0.7502, 0.2498, 0.9998, 0.0001953, 0.9998, 0.0001953, 0.7502, 0.2498, 0.7502, 0.2498, 0.9998, 0.0001953, 0.9998, 0.0001953, 0.7502, 0.2498, 0.7502, 0.2498, 0.9998, 0.0001953, 0.9998, 0.0001953, 0.7502, 0.2498, 0.7502, 0.2498, 0.9998, 0.0001953, 0.9998, 0.0001953, 0.7502, 0.2498, 0.7502, 0.2498, 0.9998, 0.0001953, 0.9998, 0.0001953, 0.7502, 0.2498, 0.7502, 0.2498, 0.9998, 0.0001953, 0.9998, 0.2502, 0.7502, 0.4998, 0.7502, 0.4998, 0.9998, 0.2502, 0.9998, 0.2502, 0.7502, 0.4998, 0.7502, 0.4998, 0.9998, 0.2502, 0.9998, 0.5002, 0.7502, 0.7498, 0.7502, 0.7498, 0.9998, 0.5002, 0.9998, 0.5002, 0.7502, 0.7498, 0.7502, 0.7498, 0.9998, 0.5002, 0.9998, 0.7502, 0.7502, 0.9998, 0.7502, 0.9998, 0.9998, 0.7502, 0.9998, 0.7502, 0.7502, 0.9998, 0.7502, 0.9998, 0.9998, 0.7502, 0.9998, 0.7502, 0.7502, 0.9998, 0.7502, 0.9998, 0.9998, 0.7502, 0.9998, 0.7502, 0.7502, 0.9998, 0.7502, 0.9998, 0.9998, 0.7502, 0.9998, 0.7502, 0.7502, 0.9998, 0.7502, 0.9998, 0.9998, 0.7502, 0.9998, 0.7502, 0.7502, 0.9998, 0.7502, 0.9998, 0.9998, 0.7502, 0.9998, 0.7502, 0.7502, 0.9998, 0.7502, 0.9998, 0.9998, 0.7502, 0.9998, 0.7502, 0.7502, 0.9998, 0.7502, 0.9998, 0.9998, 0.7502, 0.9998, 0.7502, 0.7502, 0.9998, 0.7502, 0.9998, 0.9998, 0.7502, 0.9998, 0.7502, 0.7502, 0.9998, 0.7502, 0.9998, 0.9998, 0.7502, 0.9998, 0.7502, 0.7502, 0.9998, 0.7502, 0.9998, 0.9998, 0.7502, 0.9998, 0.7502, 0.7502, 0.9998, 0.7502, 0.9998, 0.9998, 0.7502, 0.9998, 0.7502, 0.7502, 0.9998, 0.7502, 0.9998, 0.9998, 0.7502, 0.9998, 0.7502, 0.7502, 0.9998, 0.7502, 0.9998, 0.9998, 0.7502, 0.9998, 0.7502, 0.7502, 0.9998, 0.7502, 0.9998, 0.9998, 0.7502, 0.9998, 0.7502, 0.7502, 0.9998, 0.7502, 0.9998, 0.9998, 0.7502, 0.9998, 0.7502, 0.7502, 0.9998, 0.7502, 0.9998, 0.9998, 0.7502, 0.9998, 0.7502, 0.7502, 0.9998, 0.7502, 0.9998, 0.9998, 0.7502, 0.9998, 0.7502, 0.7502, 0.9998, 0.7502, 0.9998, 0.9998, 0.7502, 0.9998, 0.7502, 0.7502, 0.9998, 0.7502, 0.9998, 0.9998, 0.7502, 0.9998, 0.7502, 0.7502, 0.9998, 0.7502, 0.9998, 0.9998, 0.7502, 0.9998, 0.7502, 0.7502, 0.9998, 0.7502, 0.9998, 0.9998, 0.7502, 0.9998, 0.7502, 0.7502, 0.9998, 0.7502, 0.9998, 0.9998, 0.7502, 0.9998, 0.7502, 0.7502, 0.9998, 0.7502, 0.9998, 0.9998, 0.7502, 0.9998, 0.7502, 0.7502, 0.9998, 0.7502, 0.9998, 0.9998, 0.7502, 0.9998, 0.7502, 0.7502, 0.9998, 0.7502, 0.9998, 0.9998, 0.7502, 0.9998, 0.7502, 0.7502, 0.9998, 0.7502, 0.9998, 0.9998, 0.7502, 0.9998, 0.7502, 0.7502, 0.9998, 0.7502, 0.9998, 0.9998, 0.7502, 0.9998, 0.7502, 0.7502, 0.9998, 0.7502, 0.9998, 0.9998, 0.7502, 0.9998, 0.7502, 0.7502, 0.9998, 0.7502, 0.9998, 0.9998, 0.7502, 0.9998, 0.5002, 0.7502, 0.7498, 0.7502, 0.7498, 0.9998, 0.5002, 0.9998, 0.5002, 0.7502, 0.7498, 0.7502, 0.7498, 0.9998, 0.5002, 0.9998, 0.5002, 0.7502, 0.7498, 0.7502, 0.7498, 0.9998, 0.5002, 0.9998, 0.5002, 0.7502, 0.7498, 0.7502, 0.7498, 0.9998, 0.5002, 0.9998, 0.5002, 0.7502, 0.7498, 0.7502, 0.7498, 0.9998, 0.5002, 0.9998, 0.5002, 0.7502, 0.7498, 0.7502, 0.7498, 0.9998, 0.5002, 0.9998, 0.7502, 0.7502, 0.9998, 0.7502, 0.9998, 0.9998, 0.7502, 0.9998, 0.7502, 0.7502, 0.9998, 0.7502, 0.9998, 0.9998, 0.7502, 0.9998, 0.7502, 0.7502, 0.9998, 0.7502, 0.9998, 0.9998, 0.7502, 0.9998, 0.7502, 0.7502, 0.9998, 0.7502, 0.9998, 0.9998, 0.7502, 0.9998, 0.7502, 0.7502, 0.9998, 0.7502, 0.9998, 0.9998, 0.7502, 0.9998, 0.7502, 0.7502, 0.9998, 0.7502, 0.9998, 0.9998, 0.7502, 0.9998, 0.7502, 0.7502, 0.9998, 0.7502, 0.9998, 0.9998, 0.7502, 0.9998, 0.7502, 0.7502, 0.9998, 0.7502, 0.9998, 0.9998, 0.7502, 0.9998, 0.7502, 0.7502, 0.9998, 0.7502, 0.9998, 0.9998, 0.7502, 0.9998, 0.7502, 0.7502, 0.9998, 0.7502, 0.9998, 0.9998, 0.7502, 0.9998, 0.5002, 0.2502, 0.5002, 0.4998, 0.7498, 0.4998, 0.7498, 0.2502, 0.5002, 0.2502, 0.5002, 0.4998, 0.7498, 0.4998, 0.7498, 0.2502, 0.5002, 0.2502, 0.5002, 0.4998, 0.7498, 0.4998, 0.7498, 0.2502, 0.5002, 0.2502, 0.5002, 0.4998, 0.7498, 0.4998, 0.7498, 0.2502, 0.5002, 0.2502, 0.5002, 0.4998, 0.7498, 0.4998, 0.7498, 0.2502, 0.5002, 0.2502, 0.5002, 0.4998, 0.7498, 0.4998, 0.7498, 0.2502, 0.5002, 0.2502, 0.5002, 0.4998, 0.7498, 0.4998, 0.7498, 0.2502, 0.5002, 0.2502, 0.5002, 0.4998, 0.7498, 0.4998, 0.7498, 0.2502, 0.5002, 0.2502, 0.5002, 0.4998, 0.7498, 0.4998, 0.7498, 0.2502, 0.5002, 0.2502, 0.5002, 0.4998, 0.7498, 0.4998, 0.7498, 0.2502, 0.5002, 0.2502, 0.5002, 0.4998, 0.7498, 0.4998, 0.7498, 0.2502, 0.5002, 0.2502, 0.5002, 0.4998, 0.7498, 0.4998, 0.7498, 0.2502, 0.5002, 0.2502, 0.5002, 0.4998, 0.7498, 0.4998, 0.7498, 0.2502, 0.5002, 0.2502, 0.5002, 0.4998, 0.7498, 0.4998, 0.7498, 0.2502, 0.5002, 0.2502, 0.5002, 0.4998, 0.7498, 0.4998, 0.7498, 0.2502, 0.5002, 0.2502, 0.5002, 0.4998, 0.7498, 0.4998, 0.7498, 0.2502, 0.5002, 0.2502, 0.5002, 0.4998, 0.7498, 0.4998, 0.7498, 0.2502, 0.5002, 0.2502, 0.5002, 0.4998, 0.7498, 0.4998, 0.7498, 0.2502, 0.5002, 0.2502, 0.5002, 0.4998, 0.7498, 0.4998, 0.7498, 0.2502, 0.5002, 0.2502, 0.5002, 0.4998, 0.7498, 0.4998, 0.7498, 0.2502, 0.5002, 0.2502, 0.5002, 0.4998, 0.7498, 0.4998, 0.7498, 0.2502, 0.5002, 0.2502, 0.5002, 0.4998, 0.7498, 0.4998, 0.7498, 0.2502, 0.5002, 0.2502, 0.5002, 0.4998, 0.7498, 0.4998, 0.7498, 0.2502, 0.5002, 0.2502, 0.5002, 0.4998, 0.7498, 0.4998, 0.7498, 0.2502, 0.5002, 0.2502, 0.5002, 0.4998, 0.7498, 0.4998, 0.7498, 0.2502, 0.5002, 0.2502, 0.5002, 0.4998, 0.7498, 0.4998, 0.7498, 0.2502, 0.5002, 0.2502, 0.5002, 0.4998, 0.7498, 0.4998, 0.7498, 0.2502, 0.5002, 0.2502, 0.5002, 0.4998, 0.7498, 0.4998, 0.7498, 0.2502, 0.5002, 0.2502, 0.5002, 0.4998, 0.7498, 0.4998, 0.7498, 0.2502, 0.5002, 0.2502, 0.5002, 0.4998, 0.7498, 0.4998, 0.7498, 0.2502, 0.5002, 0.2502, 0.5002, 0.4998, 0.7498, 0.4998, 0.7498, 0.2502, 0.5002, 0.2502, 0.5002, 0.4998, 0.7498, 0.4998, 0.7498, 0.2502, 0.5002, 0.2502, 0.5002, 0.4998, 0.7498, 0.4998, 0.7498, 0.2502, 0.5002, 0.2502, 0.5002, 0.4998, 0.7498, 0.4998, 0.7498, 0.2502, 0.5002, 0.2502, 0.5002, 0.4998, 0.7498, 0.4998, 0.7498, 0.2502, 0.5002, 0.2502, 0.5002, 0.4998, 0.7498, 0.4998, 0.7498, 0.2502, 0.5002, 0.2502, 0.5002, 0.4998, 0.7498, 0.4998, 0.7498, 0.2502, 0.5002, 0.2502, 0.5002, 0.4998, 0.7498, 0.4998, 0.7498, 0.2502, 0.5002, 0.2502, 0.5002, 0.4998, 0.7498, 0.4998, 0.7498, 0.2502, 0.5002, 0.2502, 0.5002, 0.4998, 0.7498, 0.4998, 0.7498, 0.2502, 0.5002, 0.2502, 0.5002, 0.4998, 0.7498, 0.4998, 0.7498, 0.2502, 0.5002, 0.2502, 0.5002, 0.4998, 0.7498, 0.4998, 0.7498, 0.2502, 0.5002, 0.2502, 0.5002, 0.4998, 0.7498, 0.4998, 0.7498, 0.2502, 0.5002, 0.2502, 0.5002, 0.4998, 0.7498, 0.4998, 0.7498, 0.2502, 0.5002, 0.2502, 0.5002, 0.4998, 0.7498, 0.4998, 0.7498, 0.2502, 0.5002, 0.2502, 0.5002, 0.4998, 0.7498, 0.4998, 0.7498, 0.2502, 0.5002, 0.2502, 0.5002, 0.4998, 0.7498, 0.4998, 0.7498, 0.2502, 0.5002, 0.2502, 0.5002, 0.4998, 0.7498, 0.4998, 0.7498, 0.2502, 0.5002, 0.2502, 0.5002, 0.4998, 0.7498, 0.4998, 0.7498, 0.2502, 0.5002, 0.2502, 0.5002, 0.4998, 0.7498, 0.4998, 0.7498, 0.2502, 0.5002, 0.2502, 0.5002, 0.4998, 0.7498, 0.4998, 0.7498, 0.2502, 0.5002, 0.2502, 0.5002, 0.4998, 0.7498, 0.4998, 0.7498, 0.2502, 0.5002, 0.2502, 0.5002, 0.4998, 0.7498, 0.4998, 0.7498, 0.2502, 0.5002, 0.2502, 0.5002, 0.4998, 0.7498, 0.4998, 0.7498, 0.2502, 0.5002, 0.2502, 0.5002, 0.4998, 0.7498, 0.4998, 0.7498, 0.2502, 0.5002, 0.2502, 0.5002, 0.4998, 0.7498, 0.4998, 0.7498, 0.2502, 0.7502, 0.2502, 0.9998, 0.2502, 0.9998, 0.4998, 0.7502, 0.4998, 0.7502, 0.2502, 0.9998, 0.2502, 0.9998, 0.4998, 0.7502, 0.4998, 0.7502, 0.2502, 0.9998, 0.2502, 0.9998, 0.4998, 0.7502, 0.4998, 0.7502, 0.2502, 0.9998, 0.2502, 0.9998, 0.4998, 0.7502, 0.4998, 0.7502, 0.2502, 0.9998, 0.2502, 0.9998, 0.4998, 0.7502, 0.4998, 0.7502, 0.2502, 0.9998, 0.2502, 0.9998, 0.4998, 0.7502, 0.4998, 0.7502, 0.2502, 0.9998, 0.2502, 0.9998, 0.4998, 0.7502, 0.4998, 0.7502, 0.2502, 0.9998, 0.2502, 0.9998, 0.4998, 0.7502, 0.4998, 0.7502, 0.2502, 0.9998, 0.2502, 0.9998, 0.4998, 0.7502, 0.4998, 0.7502, 0.2502, 0.9998, 0.2502, 0.9998, 0.4998, 0.7502, 0.4998, 0.7502, 0.2502, 0.9998, 0.2502, 0.9998, 0.4998, 0.7502, 0.4998, 0.7502, 0.2502, 0.9998, 0.2502, 0.9998, 0.4998, 0.7502, 0.4998, 0.7502, 0.2502, 0.9998, 0.2502, 0.9998, 0.4998, 0.7502, 0.4998, 0.7502, 0.2502, 0.9998, 0.2502, 0.9998, 0.4998, 0.7502, 0.4998, 0.7502, 0.2502, 0.9998, 0.2502, 0.9998, 0.4998, 0.7502, 0.4998, 0.7502, 0.2502, 0.9998, 0.2502, 0.9998, 0.4998, 0.7502, 0.4998, 0.7502, 0.2502, 0.9998, 0.2502, 0.9998, 0.4998, 0.7502, 0.4998, 0.7502, 0.2502, 0.9998, 0.2502, 0.9998, 0.4998, 0.7502, 0.4998, 0.7502, 0.2502, 0.9998, 0.2502, 0.9998, 0.4998, 0.7502, 0.4998, 0.7502, 0.2502, 0.9998, 0.2502, 0.9998, 0.4998, 0.7502, 0.4998, 0.7502, 0.2502, 0.9998, 0.2502, 0.9998, 0.4998, 0.7502, 0.4998, 0.7502, 0.2502, 0.9998, 0.2502, 0.9998, 0.4998, 0.7502, 0.4998, 0.7502, 0.2502, 0.9998, 0.2502, 0.9998, 0.4998, 0.7502, 0.4998, 0.7502, 0.2502, 0.9998, 0.2502, 0.9998, 0.4998, 0.7502, 0.4998, 0.7502, 0.2502, 0.9998, 0.2502, 0.9998, 0.4998, 0.7502, 0.4998, 0.7502, 0.2502, 0.9998, 0.2502, 0.9998, 0.4998, 0.7502, 0.4998, 0.7502, 0.2502, 0.9998, 0.2502, 0.9998, 0.4998, 0.7502, 0.4998, 0.7502, 0.2502, 0.9998, 0.2502, 0.9998, 0.4998, 0.7502, 0.4998, 0.7502, 0.2502, 0.9998, 0.2502, 0.9998, 0.4998, 0.7502, 0.4998, 0.7502, 0.2502, 0.9998, 0.2502, 0.9998, 0.4998, 0.7502, 0.4998, 0.7502, 0.2502, 0.9998, 0.2502, 0.9998, 0.4998, 0.7502, 0.4998, 0.7502, 0.2502, 0.9998, 0.2502, 0.9998, 0.4998, 0.7502, 0.4998, 0.7502, 0.2502, 0.9998, 0.2502, 0.9998, 0.4998, 0.7502, 0.4998, 0.7502, 0.2502, 0.9998, 0.2502, 0.9998, 0.4998, 0.7502, 0.4998, 0.7502, 0.2502, 0.9998, 0.2502, 0.9998, 0.4998, 0.7502, 0.4998, 0.7502, 0.2502, 0.9998, 0.2502, 0.9998, 0.4998, 0.7502, 0.4998, 0.7502, 0.2502, 0.9998, 0.2502, 0.9998, 0.4998, 0.7502, 0.4998, 0.7502, 0.2502, 0.9998, 0.2502, 0.9998, 0.4998, 0.7502, 0.4998, 0.7502, 0.2502, 0.9998, 0.2502, 0.9998, 0.4998, 0.7502, 0.4998, 0.7502, 0.2502, 0.9998, 0.2502, 0.9998, 0.4998, 0.7502, 0.4998, 0.7502, 0.2502, 0.7502, 0.4998, 0.9998, 0.4998, 0.9998, 0.2502, 0.7502, 0.2502, 0.7502, 0.4998, 0.9998, 0.4998, 0.9998, 0.2502, 0.7502, 0.2502, 0.7502, 0.4998, 0.9998, 0.4998, 0.9998, 0.2502, 0.7502, 0.2502, 0.7502, 0.4998, 0.9998, 0.4998, 0.9998, 0.2502, 0.7502, 0.2502, 0.7502, 0.4998, 0.9998, 0.4998, 0.9998, 0.2502, 0.7502, 0.2502, 0.7502, 0.4998, 0.9998, 0.4998, 0.9998, 0.2502, 0.7502, 0.2502, 0.7502, 0.4998, 0.9998, 0.4998, 0.9998, 0.2502, 0.7502, 0.2502, 0.7502, 0.4998, 0.9998, 0.4998, 0.9998, 0.2502, 0.7502, 0.2502, 0.7502, 0.4998, 0.9998, 0.4998, 0.9998, 0.2502, 0.7502, 0.2502, 0.7502, 0.4998, 0.9998, 0.4998, 0.9998, 0.2502, 0.7502, 0.2502, 0.7502, 0.4998, 0.9998, 0.4998, 0.9998, 0.2502, 0.7502, 0.2502, 0.7502, 0.4998, 0.9998, 0.4998, 0.9998, 0.2502, 0.7502, 0.2502, 0.7502, 0.4998, 0.9998, 0.4998, 0.9998, 0.2502, 0.7502, 0.2502, 0.7502, 0.4998, 0.9998, 0.4998, 0.9998, 0.2502, 0.7502, 0.2502, 0.7502, 0.4998, 0.9998, 0.4998, 0.9998, 0.2502, 0.7502, 0.2502, 0.7502, 0.4998, 0.9998, 0.4998, 0.9998, 0.2502, 0.7502, 0.2502, 0.7502, 0.4998, 0.9998, 0.4998, 0.9998, 0.2502, 0.7502, 0.2502, 0.7502, 0.4998, 0.9998, 0.4998, 0.9998, 0.2502, 0.7502, 0.2502, 0.7502, 0.4998, 0.9998, 0.4998, 0.9998, 0.2502, 0.7502, 0.2502, 0.7502, 0.4998, 0.9998, 0.4998, 0.9998, 0.2502, 0.7502, 0.2502, 0.7502, 0.4998, 0.9998, 0.4998, 0.9998, 0.2502, 0.7502, 0.2502, 0.7502, 0.4998, 0.9998, 0.4998, 0.9998, 0.2502, 0.7502, 0.2502, 0.7502, 0.4998, 0.9998, 0.4998, 0.9998, 0.2502, 0.7502, 0.2502, 0.7502, 0.4998, 0.9998, 0.4998, 0.9998, 0.2502, 0.7502, 0.2502, 0.7502, 0.4998, 0.9998, 0.4998, 0.9998, 0.2502, 0.7502, 0.2502, 0.7502, 0.4998, 0.9998, 0.4998, 0.9998, 0.2502, 0.7502, 0.2502, 0.7502, 0.4998, 0.9998, 0.4998, 0.9998, 0.2502, 0.7502, 0.2502, 0.7502, 0.4998, 0.9998, 0.4998, 0.9998, 0.2502, 0.7502, 0.2502, 0.7502, 0.4998, 0.9998, 0.4998, 0.9998, 0.2502, 0.7502, 0.2502, 0.7502, 0.4998, 0.9998, 0.4998, 0.9998, 0.2502, 0.7502, 0.2502, 0.7502, 0.4998, 0.9998, 0.4998, 0.9998, 0.2502, 0.7502, 0.2502, 0.7502, 0.4998, 0.9998, 0.4998, 0.9998, 0.2502, 0.7502, 0.2502, 0.7502, 0.4998, 0.9998, 0.4998, 0.9998, 0.2502, 0.7502, 0.2502, 0.7502, 0.4998, 0.9998, 0.4998, 0.9998, 0.2502, 0.7502, 0.2502, 0.7502, 0.4998, 0.9998, 0.4998, 0.9998, 0.2502, 0.7502, 0.2502, 0.7502, 0.4998, 0.9998, 0.4998, 0.9998, 0.2502, 0.7502, 0.2502, 0.7502, 0.4998, 0.9998, 0.4998, 0.9998, 0.2502, 0.7502, 0.2502, 0.7502, 0.4998, 0.9998, 0.4998, 0.9998, 0.2502, 0.7502, 0.2502, 0.7502, 0.4998, 0.9998, 0.4998, 0.9998, 0.2502, 0.7502, 0.2502, 0.7502, 0.4998, 0.9998, 0.4998, 0.9998, 0.2502, 0.7502, 0.2502, 0.7502, 0.4998, 0.9998, 0.4998, 0.9998, 0.2502, 0.7502, 0.2502, 0.7502, 0.4998, 0.9998, 0.4998, 0.9998, 0.2502, 0.7502, 0.2502, 0.7502, 0.4998, 0.9998, 0.4998, 0.9998, 0.2502, 0.7502, 0.2502, 0.7502, 0.4998, 0.9998, 0.4998, 0.9998, 0.2502, 0.7502, 0.2502, 0.7502, 0.4998, 0.9998, 0.4998, 0.9998, 0.2502, 0.7502, 0.2502, 0.7502, 0.4998, 0.9998, 0.4998, 0.9998, 0.2502, 0.7502, 0.2502, 0.7502, 0.4998, 0.9998, 0.4998, 0.9998, 0.2502, 0.7502, 0.2502, 0.7502, 0.4998, 0.9998, 0.4998, 0.9998, 0.2502, 0.7502, 0.2502, 0.7502, 0.4998, 0.9998, 0.4998, 0.9998, 0.2502, 0.7502, 0.2502, 0.7502, 0.4998, 0.9998, 0.4998, 0.9998, 0.2502, 0.7502, 0.2502, 0.7502, 0.4998, 0.9998, 0.4998, 0.9998, 0.2502, 0.7502, 0.2502, 0.7502, 0.4998, 0.9998, 0.4998, 0.9998, 0.2502, 0.7502, 0.2502, 0.7502, 0.4998, 0.9998, 0.4998, 0.9998, 0.2502, 0.7502, 0.2502, 0.7502, 0.4998, 0.9998, 0.4998, 0.9998, 0.2502, 0.7502, 0.2502, 0.7502, 0.4998, 0.9998, 0.4998, 0.9998, 0.2502, 0.7502, 0.2502, 0.7502, 0.4998, 0.9998, 0.4998, 0.9998, 0.2502, 0.7502, 0.2502, 0.7502, 0.4998, 0.9998, 0.4998, 0.9998, 0.2502, 0.7502, 0.2502, 0.7502, 0.4998, 0.9998, 0.4998, 0.9998, 0.2502, 0.7502, 0.2502, 0.7502, 0.4998, 0.9998, 0.4998, 0.9998, 0.2502, 0.7502, 0.2502, 0.7502, 0.4998, 0.9998, 0.4998, 0.9998, 0.2502, 0.7502, 0.2502, 0.7502, 0.4998, 0.9998, 0.4998, 0.9998, 0.2502, 0.7502, 0.2502, 0.7502, 0.4998, 0.9998, 0.4998, 0.9998, 0.2502, 0.7502, 0.2502, 0.7502, 0.4998, 0.9998, 0.4998, 0.9998, 0.2502, 0.7502, 0.2502, 0.7502, 0.4998, 0.9998, 0.4998, 0.9998, 0.2502, 0.7502, 0.2502, 0.7502, 0.4998, 0.9998, 0.4998, 0.9998, 0.2502, 0.7502, 0.2502, 0.7502, 0.4998, 0.9998, 0.4998, 0.9998, 0.2502, 0.7502, 0.2502, 0.7502, 0.4998, 0.9998, 0.4998, 0.9998, 0.2502, 0.7502, 0.2502, 0.7502, 0.4998, 0.9998, 0.4998, 0.9998, 0.2502, 0.7502, 0.2502, 0.7502, 0.4998, 0.9998, 0.4998, 0.9998, 0.2502, 0.7502, 0.2502, 0.7502, 0.4998, 0.9998, 0.4998, 0.9998, 0.2502, 0.7502, 0.2502, 0.7502, 0.4998, 0.9998, 0.4998, 0.9998, 0.2502, 0.7502, 0.2502, 0.7502, 0.4998, 0.9998, 0.4998, 0.9998, 0.2502, 0.7502, 0.2502, 0.7502, 0.4998, 0.9998, 0.4998, 0.9998, 0.2502, 0.7502, 0.2502, 0.7502, 0.4998, 0.9998, 0.4998, 0.9998, 0.2502, 0.7502, 0.2502, 0.7502, 0.4998, 0.9998, 0.4998, 0.9998, 0.2502, 0.7502, 0.2502, 0.7502, 0.4998, 0.9998, 0.4998, 0.9998, 0.2502, 0.7502, 0.2502, 0.7502, 0.4998, 0.9998, 0.4998, 0.9998, 0.2502, 0.7502, 0.2502, 0.7502, 0.4998, 0.9998, 0.4998, 0.9998, 0.2502, 0.7502, 0.2502, 0.7502, 0.4998, 0.9998, 0.4998, 0.9998, 0.2502, 0.7502, 0.2502, 0.7502, 0.4998, 0.9998, 0.4998, 0.9998, 0.2502, 0.7502, 0.2502, 0.7502, 0.4998, 0.9998, 0.4998, 0.9998, 0.2502, 0.7502, 0.2502, 0.7502, 0.4998, 0.9998, 0.4998, 0.9998, 0.2502, 0.7502, 0.2502, 0.7502, 0.4998, 0.9998, 0.4998, 0.9998, 0.2502, 0.7502, 0.2502, 0.7502, 0.4998, 0.9998, 0.4998, 0.9998, 0.2502, 0.7502, 0.2502, 0.7502, 0.4998, 0.9998, 0.4998, 0.9998, 0.2502, 0.7502, 0.2502, 0.7502, 0.4998, 0.9998, 0.4998, 0.9998, 0.2502, 0.7502, 0.2502, 0.7502, 0.4998, 0.9998, 0.4998, 0.9998, 0.2502, 0.7502, 0.2502, 0.7502, 0.4998, 0.9998, 0.4998, 0.9998, 0.2502])
me_cube_001.materials.append(mat_atlas32ii)
me_cube_001.use_remesh_fix_poles = True
me_cube_001.use_remesh_preserve_attributes = False
me_cube_001.update()

# ---- objects
ob_cube = bpy.data.objects.new('Cube', me_cube_001)

# ---- transforms, parenting, visibility, modifiers, constraints
ob_cube.location = (0.0, 0.0, 0.0)

# ---- collection membership
col_collection.objects.link(ob_cube)

# ---- scene / render settings (as saved in the file)
scene.frame_start = 1; scene.frame_end = 250; scene.frame_set(1)
scene.render.engine = 'BLENDER_EEVEE_NEXT'
scene.cycles.use_denoising = False
scene.cycles.samples = 128
scene.cycles.sampling_pattern = 'TABULATED_SOBOL'
scene.cycles.use_adaptive_sampling = False
scene.cycles.use_light_tree = False
scene.view_settings.view_transform = 'Filmic'
bpy.context.view_layer.update()

# ---- added for rendering (the .blend has no active camera): camera
cam_auto = bpy.data.cameras.new('AutoCamera')
cam_auto.lens = 50.0
cam_auto.sensor_width = 36.0
cam_auto.clip_end = 1000.0
ob_auto_camera = bpy.data.objects.new('AutoCamera', cam_auto)
scene.collection.objects.link(ob_auto_camera)
ob_auto_camera.location = (20.6265, -22.2518, 18.5012)
ob_auto_camera.rotation_euler = (1.09748, -7.21219e-08, 0.694738)
scene.camera = ob_auto_camera
bpy.context.view_layer.update()
